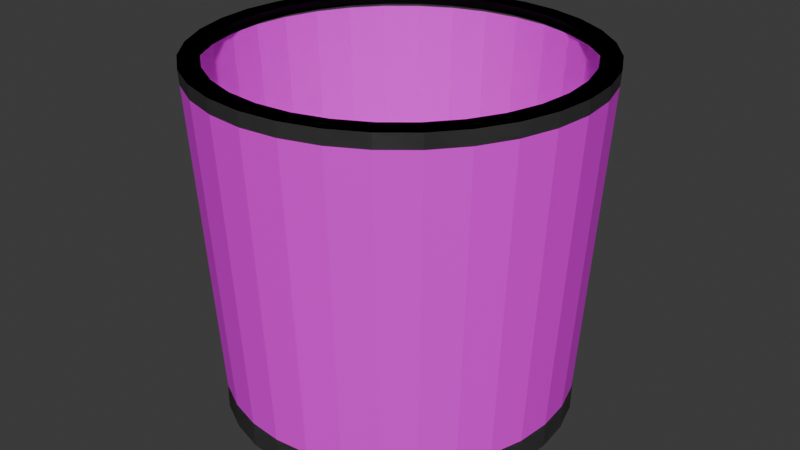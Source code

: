 # Source: paperbin.blend  (saved by Blender 5.0.118; exported with 4.5.12 LTS)
import bpy
from mathutils import Matrix  # noqa: F401  (used for matrix-valued properties, if any)

bpy.ops.wm.read_factory_settings(use_empty=True)
scene = bpy.context.scene
scene.name = 'Scene'

# ---- collections
col_collection = bpy.data.collections.new('Collection'); scene.collection.children.link(col_collection)

# ---- images (referenced by path relative to the original .blend; pixels are not part of the script)
import os
ASSET_DIR = os.environ.get("B2B_ASSET_DIR", "")  # directory of the original .blend (textures are referenced by path, not embedded)
HERE = os.path.dirname(os.path.abspath(__file__))  # packed textures are extracted next to this script under _unpacked/

def load_image(name, relpath, width, height, colorspace="sRGB"):
    """Load a texture the original file referenced (path relative to the .blend, or extracted next to this script)."""
    p = next((c for c in (os.path.join(HERE, relpath), os.path.join(ASSET_DIR, relpath)) if relpath and os.path.exists(c)), "")
    if p:
        img = bpy.data.images.load(p, check_existing=True)
        img.name = name
    else:  # same state as the original file: an image datablock whose file is absent (Cycles renders it pink)
        img = bpy.data.images.new(name, width, height)
        img.source = "FILE"
        img.filepath = "//" + (relpath or name)
    img.colorspace_settings.name = colorspace
    return img
img_cage_png_001 = load_image('cage.png.001', 'cage.png', 1024, 1024, 'sRGB')

# ---- materials (node trees are filled in below, after node groups)
mat_material_001 = bpy.data.materials.new('Material.001')
mat_material_002 = bpy.data.materials.new('Material.002')

# ---- material node trees
mat_material_001.use_nodes = True; mat_material_001.node_tree.nodes.clear()
_N = mat_material_001.node_tree.nodes; _L = mat_material_001.node_tree.links
n0 = _N.new('ShaderNodeBsdfPrincipled'); n0.name = 'Principled BSDF'; n0.location = (-200, 100)
n1 = _N.new('ShaderNodeOutputMaterial'); n1.name = 'Material Output'; n1.location = (200, 100)
n2 = _N.new('ShaderNodeRGB'); n2.name = 'Color'; n2.location = (-390, 75)
n2.outputs[0].default_value = (0.08353, 0.08353, 0.08353, 1.0)
_L.new(n0.outputs[0], n1.inputs[0])
_L.new(n2.outputs[0], n0.inputs[0])
n1.is_active_output = True
mat_material_002.use_nodes = True; mat_material_002.node_tree.nodes.clear()
_N = mat_material_002.node_tree.nodes; _L = mat_material_002.node_tree.links
n0 = _N.new('ShaderNodeBsdfPrincipled'); n0.name = 'Principled BSDF'; n0.location = (-200, 100)
n1 = _N.new('ShaderNodeOutputMaterial'); n1.name = 'Material Output'; n1.location = (200, 100)
n2 = _N.new('ShaderNodeTexImage'); n2.name = 'Image Texture'; n2.location = (-490, 75)
n2.image = img_cage_png_001
_L.new(n0.outputs[0], n1.inputs[0])
_L.new(n2.outputs[0], n0.inputs[0])
n1.is_active_output = True

# ---- world
world_world = bpy.data.worlds.new('World'); scene.world = world_world
world_world.use_nodes = True; world_world.node_tree.nodes.clear()
_N = world_world.node_tree.nodes; _L = world_world.node_tree.links
n0 = _N.new('ShaderNodeOutputWorld'); n0.name = 'World Output'; n0.location = (200, 100)
n1 = _N.new('ShaderNodeBackground'); n1.name = 'Background'; n1.location = (-200, 100)
n1.inputs[0].default_value = (0.05088, 0.05088, 0.05088, 1.0)
_L.new(n1.outputs[0], n0.inputs[0])
n0.is_active_output = True
world_world.color = (0.05088, 0.05088, 0.05088)
world_world.sun_shadow_jitter_overblur = 0.0

# ---- meshes
me_cylinder = bpy.data.meshes.new('Cylinder')
me_cylinder.from_pydata([(0.0, 1.0, 1.0), (0.1951, 0.9808, 1.0), (0.3827, 0.9239, 1.0), (0.5556, 0.8315, 1.0), (0.7071, 0.7071, 1.0), (0.8315, 0.5556, 1.0), (0.9239, 0.3827, 1.0), (0.9808, 0.1951, 1.0), (1.0, 0.0, 1.0), (0.9808, -0.1951, 1.0), (0.9239, -0.3827, 1.0), (0.8315, -0.5556, 1.0), (0.7071, -0.7071, 1.0), (0.5556, -0.8315, 1.0), (0.3827, -0.9239, 1.0), (0.1951, -0.9808, 1.0), (0.0, -1.0, 1.0), (-0.1951, -0.9808, 1.0), (-0.3827, -0.9239, 1.0), (-0.5556, -0.8315, 1.0), (-0.7071, -0.7071, 1.0), (-0.8315, -0.5556, 1.0), (-0.9239, -0.3827, 1.0), (-0.9808, -0.1951, 1.0), (-1.0, 0.0, 1.0), (-0.9808, 0.1951, 1.0), (-0.9239, 0.3827, 1.0), (-0.8315, 0.5556, 1.0), (-0.7071, 0.7071, 1.0), (-0.5556, 0.8315, 1.0), (-0.3827, 0.9239, 1.0), (-0.1951, 0.9808, 1.0), (0.0, 1.0, -0.8591), (0.1951, 0.9808, -0.8591), (0.3827, 0.9239, -0.8591), (0.5556, 0.8315, -0.8591), (0.7071, 0.7071, -0.8591), (0.8315, 0.5556, -0.8591), (0.9239, 0.3827, -0.8591), (0.9808, 0.1951, -0.8591), (1.0, 0.0, -0.8591), (0.9808, -0.1951, -0.8591), (0.9239, -0.3827, -0.8591), (0.8315, -0.5556, -0.8591), (0.7071, -0.7071, -0.8591), (0.5556, -0.8315, -0.8591), (0.3827, -0.9239, -0.8591), (0.1951, -0.9808, -0.8591), (0.0, -1.0, -0.8591), (-0.1951, -0.9808, -0.8591), (-0.3827, -0.9239, -0.8591), (-0.5556, -0.8315, -0.8591), (-0.7071, -0.7071, -0.8591), (-0.8315, -0.5556, -0.8591), (-0.9239, -0.3827, -0.8591), (-0.9808, -0.1951, -0.8591), (-1.0, 0.0, -0.8591), (-0.9808, 0.1951, -0.8591), (-0.9239, 0.3827, -0.8591), (-0.8315, 0.5556, -0.8591), (-0.7071, 0.7071, -0.8591), (-0.5556, 0.8315, -0.8591), (-0.3827, 0.9239, -0.8591), (-0.1951, 0.9808, -0.8591), (0.2175, 1.093, 1.0), (-1.388e-09, 1.115, 1.0), (0.0, 1.0, -0.8591), (0.4266, 1.03, 1.0), (0.6193, 0.9268, 1.0), (0.7882, 0.7882, 1.0), (0.9268, 0.6193, 1.0), (1.03, 0.4266, 1.0), (1.093, 0.2175, 1.0), (1.115, -1.709e-09, 1.0), (1.093, -0.2175, 1.0), (1.03, -0.4266, 1.0), (0.9268, -0.6193, 1.0), (0.7882, -0.7882, 1.0), (0.6193, -0.9268, 1.0), (0.4266, -1.03, 1.0), (0.2175, -1.093, 1.0), (-1.388e-09, -1.115, 1.0), (-0.2175, -1.093, 1.0), (-0.4266, -1.03, 1.0), (-0.6193, -0.9268, 1.0), (-0.7882, -0.7882, 1.0), (-0.9268, -0.6193, 1.0), (-1.03, -0.4266, 1.0), (-1.093, -0.2175, 1.0), (-1.115, -1.709e-09, 1.0), (-1.093, 0.2175, 1.0), (-1.03, 0.4266, 1.0), (-0.9268, 0.6193, 1.0), (-0.7882, 0.7882, 1.0), (-0.6193, 0.9268, 1.0), (-0.4266, 1.03, 1.0), (-0.2175, 1.093, 1.0), (0.1951, 0.9808, -0.8591), (0.3827, 0.9239, -0.8591), (0.5556, 0.8315, -0.8591), (0.7071, 0.7071, -0.8591), (0.8315, 0.5556, -0.8591), (0.9239, 0.3827, -0.8591), (0.9808, 0.1951, -0.8591), (1.0, 0.0, -0.8591), (0.9808, -0.1951, -0.8591), (0.9239, -0.3827, -0.8591), (0.8315, -0.5556, -0.8591), (0.7071, -0.7071, -0.8591), (0.5556, -0.8315, -0.8591), (0.3827, -0.9239, -0.8591), (0.1951, -0.9808, -0.8591), (0.0, -1.0, -0.8591), (-0.1951, -0.9808, -0.8591), (-0.3827, -0.9239, -0.8591), (-0.5556, -0.8315, -0.8591), (-0.7071, -0.7071, -0.8591), (-0.8315, -0.5556, -0.8591), (-0.9239, -0.3827, -0.8591), (-0.9808, -0.1951, -0.8591), (-1.0, 0.0, -0.8591), (-0.9808, 0.1951, -0.8591), (-0.9239, 0.3827, -0.8591), (-0.8315, 0.5556, -0.8591), (-0.7071, 0.7071, -0.8591), (-0.5556, 0.8315, -0.8591), (-0.3827, 0.9239, -0.8591), (-0.1951, 0.9808, -0.8591), (-1.327e-09, 1.11, 0.9186), (0.2165, 1.088, 0.9186), (0.4246, 1.025, 0.9186), (0.6165, 0.9226, 0.9186), (0.7846, 0.7846, 0.9186), (0.9226, 0.6165, 0.9186), (1.025, 0.4246, 0.9186), (1.088, 0.2165, 0.9186), (1.11, -1.634e-09, 0.9186), (1.088, -0.2165, 0.9186), (1.025, -0.4246, 0.9186), (0.9226, -0.6165, 0.9186), (0.7846, -0.7846, 0.9186), (0.6165, -0.9226, 0.9186), (0.4246, -1.025, 0.9186), (0.2165, -1.088, 0.9186), (-1.327e-09, -1.11, 0.9186), (-0.2165, -1.088, 0.9186), (-0.4246, -1.025, 0.9186), (-0.6165, -0.9226, 0.9186), (-0.7846, -0.7846, 0.9186), (-0.9226, -0.6165, 0.9186), (-1.025, -0.4246, 0.9186), (-1.088, -0.2165, 0.9186), (-1.11, -1.634e-09, 0.9186), (-1.088, 0.2165, 0.9186), (-1.025, 0.4246, 0.9186), (-0.9226, 0.6165, 0.9186), (-0.7846, 0.7846, 0.9186), (-0.6165, 0.9226, 0.9186), (-0.4246, 1.025, 0.9186), (-0.2165, 1.088, 0.9186), (0.1951, 0.9808, 1.0), (0.0, 1.0, 1.0), (0.8315, -0.5556, 1.0), (0.9268, -0.6193, 1.0), (0.1951, 0.9808, -0.8591), (0.3827, 0.9239, 1.0), (0.3827, 0.9239, -0.8591), (0.5556, 0.8315, 1.0), (0.5556, 0.8315, -0.8591), (0.7071, 0.7071, 1.0), (0.7071, 0.7071, -0.8591), (0.8315, 0.5556, 1.0), (0.8315, 0.5556, -0.8591), (0.9239, 0.3827, 1.0), (0.9239, 0.3827, -0.8591), (0.9808, 0.1951, 1.0), (0.9808, 0.1951, -0.8591), (1.0, 0.0, 1.0), (1.0, 0.0, -0.8591), (0.9808, -0.1951, 1.0), (0.9808, -0.1951, -0.8591), (0.9239, -0.3827, 1.0), (0.9239, -0.3827, -0.8591), (0.8315, -0.5556, -0.8591), (0.7071, -0.7071, 1.0), (0.7071, -0.7071, -0.8591), (0.5556, -0.8315, 1.0), (0.5556, -0.8315, -0.8591), (0.3827, -0.9239, 1.0), (0.3827, -0.9239, -0.8591), (0.1951, -0.9808, 1.0), (0.1951, -0.9808, -0.8591), (0.0, -1.0, 1.0), (0.0, -1.0, -0.8591), (-0.1951, -0.9808, 1.0), (-0.1951, -0.9808, -0.8591), (-0.3827, -0.9239, 1.0), (-0.3827, -0.9239, -0.8591), (-0.5556, -0.8315, 1.0), (-0.5556, -0.8315, -0.8591), (-0.7071, -0.7071, 1.0), (-0.7071, -0.7071, -0.8591), (-0.8315, -0.5556, 1.0), (-0.8315, -0.5556, -0.8591), (-0.9239, -0.3827, 1.0), (-0.9239, -0.3827, -0.8591), (-0.9808, -0.1951, 1.0), (-0.9808, -0.1951, -0.8591), (-1.0, 0.0, 1.0), (-1.0, 0.0, -0.8591), (-0.9808, 0.1951, 1.0), (-0.9808, 0.1951, -0.8591), (-0.9239, 0.3827, 1.0), (-0.9239, 0.3827, -0.8591), (-0.8315, 0.5556, 1.0), (-0.8315, 0.5556, -0.8591), (-0.7071, 0.7071, 1.0), (-0.7071, 0.7071, -0.8591), (-0.5556, 0.8315, 1.0), (-0.5556, 0.8315, -0.8591), (-0.3827, 0.9239, 1.0), (-0.3827, 0.9239, -0.8591), (-0.1951, 0.9808, 1.0), (-0.1951, 0.9808, -0.8591), (0.0, 1.0, -0.8591), (-0.9808, -0.1951, -0.8591), (0.4266, 1.03, 1.0), (-0.7882, 0.7882, 1.0), (-1.0, 0.0, -0.8591), (-0.6193, -0.9268, 1.0), (-0.9808, 0.1951, -0.8591), (1.03, -0.4266, 1.0), (-0.9239, 0.3827, -0.8591), (-0.9268, 0.6193, 1.0), (-0.8315, 0.5556, -0.8591), (-1.388e-09, 1.115, 1.0), (0.2175, 1.093, 1.0), (0.1951, 0.9808, -0.8591), (-0.4266, -1.03, 1.0), (-0.7071, 0.7071, -0.8591), (1.093, -0.2175, 1.0), (0.3827, 0.9239, -0.8591), (-0.5556, 0.8315, -0.8591), (0.5556, 0.8315, -0.8591), (-1.093, 0.2175, 1.0), (-1.03, 0.4266, 1.0), (-0.3827, 0.9239, -0.8591), (0.7071, 0.7071, -0.8591), (-1.388e-09, -1.115, 1.0), (-0.2175, -1.093, 1.0), (0.0, 1.0, -0.8591), (-0.1951, 0.9808, -0.8591), (1.093, 0.2175, 1.0), (1.115, -1.709e-09, 1.0), (0.9239, 0.3827, -0.8591), (0.8315, 0.5556, -0.8591), (-1.327e-09, 1.11, 0.9186), (0.6193, 0.9268, 1.0), (0.7882, 0.7882, 1.0), (0.9268, 0.6193, 1.0), (1.03, 0.4266, 1.0), (0.7882, -0.7882, 1.0), (0.6193, -0.9268, 1.0), (0.4266, -1.03, 1.0), (0.2175, -1.093, 1.0), (-0.7882, -0.7882, 1.0), (-0.9268, -0.6193, 1.0), (-1.03, -0.4266, 1.0), (-1.093, -0.2175, 1.0), (-1.115, -1.709e-09, 1.0), (-0.6193, 0.9268, 1.0), (-0.4266, 1.03, 1.0), (-0.2175, 1.093, 1.0), (0.2165, 1.088, 0.9186), (0.4246, 1.025, 0.9186), (0.6165, 0.9226, 0.9186), (0.7846, 0.7846, 0.9186), (0.9226, 0.6165, 0.9186), (1.025, 0.4246, 0.9186), (1.088, 0.2165, 0.9186), (0.9808, 0.1951, -0.8591), (1.11, -1.634e-09, 0.9186), (1.0, 0.0, -0.8591), (1.088, -0.2165, 0.9186), (0.9808, -0.1951, -0.8591), (1.025, -0.4246, 0.9186), (0.9239, -0.3827, -0.8591), (0.9226, -0.6165, 0.9186), (0.8315, -0.5556, -0.8591), (0.7846, -0.7846, 0.9186), (0.7071, -0.7071, -0.8591), (0.6165, -0.9226, 0.9186), (0.5556, -0.8315, -0.8591), (0.4246, -1.025, 0.9186), (0.3827, -0.9239, -0.8591), (0.2165, -1.088, 0.9186), (0.1951, -0.9808, -0.8591), (-1.327e-09, -1.11, 0.9186), (0.0, -1.0, -0.8591), (-0.2165, -1.088, 0.9186), (-0.1951, -0.9808, -0.8591), (-0.4246, -1.025, 0.9186), (-0.3827, -0.9239, -0.8591), (-0.6165, -0.9226, 0.9186), (-0.5556, -0.8315, -0.8591), (-0.7846, -0.7846, 0.9186), (-0.7071, -0.7071, -0.8591), (-0.9226, -0.6165, 0.9186), (-0.8315, -0.5556, -0.8591), (-1.025, -0.4246, 0.9186), (-0.9239, -0.3827, -0.8591), (-1.088, -0.2165, 0.9186), (-1.11, -1.634e-09, 0.9186), (-1.088, 0.2165, 0.9186), (-1.025, 0.4246, 0.9186), (-0.9226, 0.6165, 0.9186), (-0.7846, 0.7846, 0.9186), (-0.6165, 0.9226, 0.9186), (-0.4246, 1.025, 0.9186), (-0.2165, 1.088, 0.9186), (0.2165, 1.088, 0.9186), (0.1951, 0.9808, -0.8591), (0.4246, 1.025, 0.9186), (0.3827, 0.9239, -0.8591), (0.6165, 0.9226, 0.9186), (0.5556, 0.8315, -0.8591), (0.7846, 0.7846, 0.9186), (0.7071, 0.7071, -0.8591), (0.9226, 0.6165, 0.9186), (0.8315, 0.5556, -0.8591), (1.025, 0.4246, 0.9186), (0.9239, 0.3827, -0.8591), (1.088, 0.2165, 0.9186), (0.9808, 0.1951, -0.8591), (1.11, -1.634e-09, 0.9186), (1.0, 0.0, -0.8591), (1.088, -0.2165, 0.9186), (0.9808, -0.1951, -0.8591), (1.025, -0.4246, 0.9186), (0.9239, -0.3827, -0.8591), (0.9226, -0.6165, 0.9186), (0.8315, -0.5556, -0.8591), (0.7846, -0.7846, 0.9186), (0.7071, -0.7071, -0.8591), (0.6165, -0.9226, 0.9186), (0.5556, -0.8315, -0.8591), (0.4246, -1.025, 0.9186), (0.3827, -0.9239, -0.8591), (0.2165, -1.088, 0.9186), (0.1951, -0.9808, -0.8591), (-1.327e-09, -1.11, 0.9186), (0.0, -1.0, -0.8591), (-0.2165, -1.088, 0.9186), (-0.1951, -0.9808, -0.8591), (-0.4246, -1.025, 0.9186), (-0.3827, -0.9239, -0.8591), (-0.6165, -0.9226, 0.9186), (-0.5556, -0.8315, -0.8591), (-0.7846, -0.7846, 0.9186), (-0.7071, -0.7071, -0.8591), (-0.9226, -0.6165, 0.9186), (-0.8315, -0.5556, -0.8591), (-1.025, -0.4246, 0.9186), (-0.9239, -0.3827, -0.8591), (-1.088, -0.2165, 0.9186), (-0.9808, -0.1951, -0.8591), (-1.11, -1.634e-09, 0.9186), (-1.0, 0.0, -0.8591), (-1.088, 0.2165, 0.9186), (-0.9808, 0.1951, -0.8591), (-1.025, 0.4246, 0.9186), (-0.9239, 0.3827, -0.8591), (-0.9226, 0.6165, 0.9186), (-0.8315, 0.5556, -0.8591), (-0.7846, 0.7846, 0.9186), (-0.7071, 0.7071, -0.8591), (-0.6165, 0.9226, 0.9186), (-0.5556, 0.8315, -0.8591), (-0.4246, 1.025, 0.9186), (-0.3827, 0.9239, -0.8591), (-0.2165, 1.088, 0.9186), (-0.1951, 0.9808, -0.8591), (0.0, 1.0, -0.8591), (-1.327e-09, 1.11, 0.9186), (0.2039, 1.025, 0.9225), (0.1826, 0.9178, -0.8551), (0.4, 0.9658, 0.9225), (0.3581, 0.8645, -0.8551), (0.5808, 0.8692, 0.9225), (0.5199, 0.778, -0.8551), (0.7392, 0.7392, 0.9225), (0.6617, 0.6617, -0.8551), (0.8692, 0.5808, 0.9225), (0.778, 0.5199, -0.8551), (0.9658, 0.4, 0.9225), (0.8645, 0.3581, -0.8551), (1.025, 0.2039, 0.9225), (0.9178, 0.1826, -0.8551), (1.045, -1.634e-09, 0.9225), (0.9357, 0.0, -0.8551), (1.025, -0.2039, 0.9225), (0.9178, -0.1826, -0.8551), (0.9658, -0.4, 0.9225), (0.8645, -0.3581, -0.8551), (0.8692, -0.5808, 0.9225), (0.778, -0.5199, -0.8551), (0.7392, -0.7392, 0.9225), (0.6617, -0.6617, -0.8551), (0.5808, -0.8692, 0.9225), (0.5199, -0.778, -0.8551), (0.4, -0.9658, 0.9225), (0.3581, -0.8645, -0.8551), (0.2039, -1.025, 0.9225), (0.1826, -0.9178, -0.8551), (-1.327e-09, -1.045, 0.9225), (0.0, -0.9357, -0.8551), (-0.2039, -1.025, 0.9225), (-0.1826, -0.9178, -0.8551), (-0.4, -0.9658, 0.9225), (-0.3581, -0.8645, -0.8551), (-0.5808, -0.8692, 0.9225), (-0.5199, -0.778, -0.8551), (-0.7392, -0.7392, 0.9225), (-0.6617, -0.6617, -0.8551), (-0.8692, -0.5808, 0.9225), (-0.778, -0.5199, -0.8551), (-0.9658, -0.4, 0.9225), (-0.8645, -0.3581, -0.8551), (-1.025, -0.2039, 0.9225), (-0.9178, -0.1826, -0.8551), (-1.045, -1.634e-09, 0.9225), (-0.9357, 0.0, -0.8551), (-1.025, 0.2039, 0.9225), (-0.9178, 0.1826, -0.8551), (-0.9658, 0.4, 0.9225), (-0.8645, 0.3581, -0.8551), (-0.8692, 0.5808, 0.9225), (-0.778, 0.5199, -0.8551), (-0.7392, 0.7392, 0.9225), (-0.6617, 0.6617, -0.8551), (-0.5808, 0.8692, 0.9225), (-0.5199, 0.778, -0.8551), (-0.4, 0.9658, 0.9225), (-0.3581, 0.8645, -0.8551), (-0.2039, 1.025, 0.9225), (-0.1826, 0.9178, -0.8551), (0.0, 0.9357, -0.8551), (-1.327e-09, 1.045, 0.9225), (0.0, 1.0, -1.0), (0.1951, 0.9808, -1.0), (0.1951, 0.9808, -0.8591), (0.3827, 0.9239, -1.0), (0.3827, 0.9239, -0.8591), (0.5556, 0.8315, -1.0), (0.5556, 0.8315, -0.8591), (0.7071, 0.7071, -1.0), (0.7071, 0.7071, -0.8591), (0.8315, 0.5556, -1.0), (0.8315, 0.5556, -0.8591), (0.9239, 0.3827, -1.0), (0.9239, 0.3827, -0.8591), (0.9808, 0.1951, -1.0), (0.9808, 0.1951, -0.8591), (1.0, 0.0, -1.0), (1.0, 0.0, -0.8591), (0.9808, -0.1951, -1.0), (0.9808, -0.1951, -0.8591), (0.9239, -0.3827, -1.0), (0.9239, -0.3827, -0.8591), (0.8315, -0.5556, -1.0), (0.8315, -0.5556, -0.8591), (0.7071, -0.7071, -1.0), (0.7071, -0.7071, -0.8591), (0.5556, -0.8315, -1.0), (0.5556, -0.8315, -0.8591), (0.3827, -0.9239, -1.0), (0.3827, -0.9239, -0.8591), (0.1951, -0.9808, -1.0), (0.1951, -0.9808, -0.8591), (0.0, -1.0, -1.0), (0.0, -1.0, -0.8591), (-0.1951, -0.9808, -1.0), (-0.1951, -0.9808, -0.8591), (-0.3827, -0.9239, -1.0), (-0.3827, -0.9239, -0.8591), (-0.5556, -0.8315, -1.0), (-0.5556, -0.8315, -0.8591), (-0.7071, -0.7071, -1.0), (-0.7071, -0.7071, -0.8591), (-0.8315, -0.5556, -1.0), (-0.8315, -0.5556, -0.8591), (-0.9239, -0.3827, -1.0), (-0.9239, -0.3827, -0.8591), (-0.9808, -0.1951, -1.0), (-0.9808, -0.1951, -0.8591), (-1.0, 0.0, -1.0), (-1.0, 0.0, -0.8591), (-0.9808, 0.1951, -1.0), (-0.9808, 0.1951, -0.8591), (-0.9239, 0.3827, -1.0), (-0.9239, 0.3827, -0.8591), (-0.8315, 0.5556, -1.0), (-0.8315, 0.5556, -0.8591), (-0.7071, 0.7071, -1.0), (-0.7071, 0.7071, -0.8591), (-0.5556, 0.8315, -1.0), (-0.5556, 0.8315, -0.8591), (-0.3827, 0.9239, -1.0), (-0.3827, 0.9239, -0.8591), (-0.1951, 0.9808, -1.0), (-0.1951, 0.9808, -0.8591), (0.0, 1.0, -0.8591), (0.0, 1.0, -1.0), (0.1951, 0.9808, -1.0), (0.1951, 0.9808, -0.8591), (0.3827, 0.9239, -1.0), (0.3827, 0.9239, -0.8591), (0.5556, 0.8315, -1.0), (0.5556, 0.8315, -0.8591), (0.7071, 0.7071, -1.0), (0.7071, 0.7071, -0.8591), (0.8315, 0.5556, -1.0), (0.8315, 0.5556, -0.8591), (0.9239, 0.3827, -1.0), (0.9239, 0.3827, -0.8591), (0.9808, 0.1951, -1.0), (0.9808, 0.1951, -0.8591), (1.0, 0.0, -1.0), (1.0, 0.0, -0.8591), (0.9808, -0.1951, -1.0), (0.9808, -0.1951, -0.8591), (0.9239, -0.3827, -1.0), (0.9239, -0.3827, -0.8591), (0.8315, -0.5556, -1.0), (0.8315, -0.5556, -0.8591), (0.7071, -0.7071, -1.0), (0.7071, -0.7071, -0.8591), (0.5556, -0.8315, -1.0), (0.5556, -0.8315, -0.8591), (0.3827, -0.9239, -1.0), (0.3827, -0.9239, -0.8591), (0.1951, -0.9808, -1.0), (0.1951, -0.9808, -0.8591), (0.0, -1.0, -1.0), (0.0, -1.0, -0.8591), (-0.1951, -0.9808, -1.0), (-0.1951, -0.9808, -0.8591), (-0.3827, -0.9239, -1.0), (-0.3827, -0.9239, -0.8591), (-0.5556, -0.8315, -1.0), (-0.5556, -0.8315, -0.8591), (-0.7071, -0.7071, -1.0), (-0.7071, -0.7071, -0.8591), (-0.8315, -0.5556, -1.0), (-0.8315, -0.5556, -0.8591), (-0.9239, -0.3827, -1.0), (-0.9239, -0.3827, -0.8591), (-0.9808, -0.1951, -1.0), (-0.9808, -0.1951, -0.8591), (-1.0, 0.0, -1.0), (-1.0, 0.0, -0.8591), (-0.9808, 0.1951, -1.0), (-0.9808, 0.1951, -0.8591), (-0.9239, 0.3827, -1.0), (-0.9239, 0.3827, -0.8591), (-0.8315, 0.5556, -1.0), (-0.8315, 0.5556, -0.8591), (-0.7071, 0.7071, -1.0), (-0.7071, 0.7071, -0.8591), (-0.5556, 0.8315, -1.0), (-0.5556, 0.8315, -0.8591), (-0.3827, 0.9239, -1.0), (-0.3827, 0.9239, -0.8591), (-0.1951, 0.9808, -1.0), (-0.1951, 0.9808, -0.8591), (0.0, 1.0, -0.8591)], [], [(2, 67, 68, 3), (28, 93, 94, 29), (54, 118, 117, 53), (19, 84, 85, 20), (55, 119, 118, 54), (10, 75, 76, 11), (56, 120, 119, 55), (1, 64, 67, 2), (27, 92, 93, 28), (57, 121, 120, 56), (18, 83, 84, 19), (58, 122, 121, 57), (9, 74, 75, 10), (59, 123, 122, 58), (33, 97, 66, 32), (26, 91, 92, 27), (60, 124, 123, 59), (0, 65, 64, 1), (34, 98, 97, 33), (17, 82, 83, 18), (61, 125, 124, 60), (8, 73, 74, 9), (35, 99, 98, 34), (62, 126, 125, 61), (36, 100, 99, 35), (25, 90, 91, 26), (63, 127, 126, 62), (37, 101, 100, 36), (16, 81, 82, 17), (32, 66, 127, 63), (7, 72, 73, 8), (38, 102, 101, 37), (53, 57, 45), (41, 45, 61), (37, 41, 61), (53, 55, 57), (47, 49, 53), (45, 47, 53), (37, 39, 41), (63, 33, 37), (61, 63, 37), (60, 61, 57), (59, 60, 57), (57, 58, 59), (55, 56, 57), (53, 54, 55), (52, 53, 49), (51, 52, 49), (49, 50, 51), (47, 48, 49), (45, 46, 47), (44, 45, 41), (43, 44, 41), (41, 42, 43), (39, 40, 41), (37, 38, 39), (36, 37, 33), (35, 36, 33), (33, 34, 35), (63, 32, 33), (61, 62, 63), (57, 61, 45), (51, 50, 484, 486), (174, 176, 526, 524), (128, 129, 64, 65), (129, 130, 67, 64), (130, 131, 68, 67), (131, 132, 69, 68), (132, 133, 70, 69), (133, 134, 71, 70), (134, 135, 72, 71), (135, 136, 73, 72), (136, 137, 74, 73), (137, 138, 75, 74), (138, 139, 76, 75), (139, 140, 77, 76), (140, 141, 78, 77), (141, 142, 79, 78), (142, 143, 80, 79), (143, 144, 81, 80), (144, 145, 82, 81), (145, 146, 83, 82), (146, 147, 84, 83), (147, 148, 85, 84), (148, 149, 86, 85), (149, 150, 87, 86), (150, 151, 88, 87), (151, 152, 89, 88), (152, 153, 90, 89), (153, 154, 91, 90), (154, 155, 92, 91), (155, 156, 93, 92), (156, 157, 94, 93), (157, 158, 95, 94), (158, 159, 96, 95), (159, 128, 65, 96), (53, 117, 116, 52), (11, 76, 77, 12), (52, 116, 115, 51), (20, 85, 86, 21), (51, 115, 114, 50), (29, 94, 95, 30), (3, 68, 69, 4), (50, 114, 113, 49), (12, 77, 78, 13), (49, 113, 112, 48), (21, 86, 87, 22), (48, 112, 111, 47), (30, 95, 96, 31), (47, 111, 110, 46), (4, 69, 70, 5), (13, 78, 79, 14), (46, 110, 109, 45), (22, 87, 88, 23), (45, 109, 108, 44), (31, 96, 65, 0), (44, 108, 107, 43), (5, 70, 71, 6), (14, 79, 80, 15), (43, 107, 106, 42), (23, 88, 89, 24), (42, 106, 105, 41), (41, 105, 104, 40), (6, 71, 72, 7), (15, 80, 81, 16), (40, 104, 103, 39), (24, 89, 90, 25), (39, 103, 102, 38), (127, 66, 128, 159), (126, 127, 159, 158), (125, 126, 158, 157), (124, 125, 157, 156), (123, 124, 156, 155), (122, 123, 155, 154), (121, 122, 154, 153), (120, 121, 153, 152), (119, 120, 152, 151), (118, 119, 151, 150), (117, 118, 150, 149), (116, 117, 149, 148), (115, 116, 148, 147), (114, 115, 147, 146), (113, 114, 146, 145), (112, 113, 145, 144), (111, 112, 144, 143), (110, 111, 143, 142), (109, 110, 142, 141), (108, 109, 141, 140), (107, 108, 140, 139), (106, 107, 139, 138), (105, 106, 138, 137), (104, 105, 137, 136), (103, 104, 136, 135), (102, 103, 135, 134), (101, 102, 134, 133), (100, 101, 133, 132), (99, 100, 132, 131), (98, 99, 131, 130), (97, 98, 130, 129), (66, 97, 129, 128), (165, 167, 257, 226), (216, 218, 270, 227), (205, 203, 308, 310), (198, 200, 265, 229), (207, 205, 310, 225), (181, 162, 163, 231), (209, 207, 225, 228), (160, 165, 226, 236), (214, 216, 227, 233), (211, 209, 228, 230), (196, 198, 229, 238), (213, 211, 230, 232), (179, 181, 231, 240), (215, 213, 232, 234), (164, 224, 250, 237), (212, 214, 233, 245), (217, 215, 234, 239), (161, 160, 236, 235), (166, 164, 237, 241), (194, 196, 238, 249), (219, 217, 239, 242), (177, 179, 240, 253), (168, 166, 241, 243), (221, 219, 242, 246), (170, 168, 243, 247), (210, 212, 245, 244), (223, 221, 246, 251), (172, 170, 247, 255), (192, 194, 249, 248), (224, 223, 251, 250), (175, 177, 253, 252), (174, 172, 255, 254), (52, 51, 486, 488), (176, 178, 528, 526), (53, 52, 488, 490), (178, 180, 530, 528), (54, 53, 490, 492), (180, 182, 532, 530), (55, 54, 492, 494), (182, 183, 534, 532), (56, 55, 494, 496), (183, 185, 536, 534), (57, 56, 496, 498), (185, 187, 538, 536), (187, 189, 540, 538), (58, 57, 498, 500), (189, 191, 542, 540), (59, 58, 500, 502), (33, 32, 511, 450), (191, 193, 544, 542), (60, 59, 502, 504), (34, 33, 450, 452), (193, 195, 546, 544), (61, 60, 504, 506), (35, 34, 452, 454), (62, 61, 506, 508), (195, 197, 548, 546), (36, 35, 454, 456), (63, 62, 508, 510), (197, 199, 550, 548), (37, 36, 456, 458), (32, 63, 510, 511), (199, 201, 552, 550), (38, 37, 458, 460), (201, 203, 554, 552), (39, 38, 460, 462), (203, 205, 556, 554), (40, 39, 462, 464), (205, 207, 558, 556), (41, 40, 464, 466), (207, 209, 560, 558), (42, 41, 466, 468), (209, 211, 562, 560), (43, 42, 468, 470), (211, 213, 564, 562), (44, 43, 470, 472), (213, 215, 566, 564), (45, 44, 472, 474), (224, 164, 514, 575), (215, 217, 568, 566), (46, 45, 474, 476), (164, 166, 516, 514), (217, 219, 570, 568), (47, 46, 476, 478), (166, 168, 518, 516), (219, 221, 572, 570), (48, 47, 478, 480), (168, 170, 520, 518), (221, 223, 574, 572), (49, 48, 480, 482), (170, 172, 522, 520), (223, 224, 575, 574), (50, 49, 482, 484), (172, 174, 524, 522), (256, 235, 236, 273), (273, 236, 226, 274), (274, 226, 257, 275), (275, 257, 258, 276), (276, 258, 259, 277), (277, 259, 260, 278), (278, 260, 252, 279), (279, 252, 253, 281), (281, 253, 240, 283), (283, 240, 231, 285), (285, 231, 163, 287), (287, 163, 261, 289), (289, 261, 262, 291), (291, 262, 263, 293), (293, 263, 264, 295), (295, 264, 248, 297), (297, 248, 249, 299), (299, 249, 238, 301), (301, 238, 229, 303), (303, 229, 265, 305), (305, 265, 266, 307), (307, 266, 267, 309), (309, 267, 268, 311), (311, 268, 269, 312), (312, 269, 244, 313), (313, 244, 245, 314), (314, 245, 233, 315), (315, 233, 227, 316), (316, 227, 270, 317), (317, 270, 271, 318), (318, 271, 272, 319), (319, 272, 235, 256), (203, 201, 306, 308), (162, 184, 261, 163), (201, 199, 304, 306), (200, 202, 266, 265), (199, 197, 302, 304), (218, 220, 271, 270), (167, 169, 258, 257), (197, 195, 300, 302), (184, 186, 262, 261), (195, 193, 298, 300), (202, 204, 267, 266), (193, 191, 296, 298), (220, 222, 272, 271), (191, 189, 294, 296), (169, 171, 259, 258), (186, 188, 263, 262), (189, 187, 292, 294), (204, 206, 268, 267), (187, 185, 290, 292), (222, 161, 235, 272), (185, 183, 288, 290), (171, 173, 260, 259), (188, 190, 264, 263), (183, 182, 286, 288), (206, 208, 269, 268), (182, 180, 284, 286), (180, 178, 282, 284), (173, 175, 252, 260), (190, 192, 248, 264), (178, 176, 280, 282), (208, 210, 244, 269), (176, 174, 254, 280), (290, 288, 341, 343), (317, 318, 378, 376), (275, 276, 326, 324), (292, 290, 343, 345), (318, 319, 380, 378), (276, 277, 328, 326), (294, 292, 345, 347), (319, 256, 383, 380), (277, 278, 330, 328), (296, 294, 347, 349), (278, 279, 332, 330), (298, 296, 349, 351), (279, 281, 334, 332), (300, 298, 351, 353), (281, 283, 336, 334), (302, 300, 353, 355), (283, 285, 338, 336), (304, 302, 355, 357), (285, 287, 340, 338), (306, 304, 357, 359), (287, 289, 342, 340), (308, 306, 359, 361), (289, 291, 344, 342), (310, 308, 361, 363), (291, 293, 346, 344), (225, 310, 363, 365), (293, 295, 348, 346), (228, 225, 365, 367), (295, 297, 350, 348), (230, 228, 367, 369), (297, 299, 352, 350), (232, 230, 369, 371), (4, 5, 171, 169), (13, 14, 188, 186), (22, 23, 206, 204), (0, 1, 160, 161), (31, 0, 161, 222), (9, 10, 181, 179), (18, 19, 198, 196), (27, 28, 216, 214), (5, 6, 173, 171), (14, 15, 190, 188), (23, 24, 208, 206), (1, 2, 165, 160), (10, 11, 162, 181), (19, 20, 200, 198), (28, 29, 218, 216), (6, 7, 175, 173), (15, 16, 192, 190), (24, 25, 210, 208), (2, 3, 167, 165), (11, 12, 184, 162), (20, 21, 202, 200), (29, 30, 220, 218), (7, 8, 177, 175), (16, 17, 194, 192), (25, 26, 212, 210), (3, 4, 169, 167), (12, 13, 186, 184), (21, 22, 204, 202), (30, 31, 222, 220), (8, 9, 179, 177), (17, 18, 196, 194), (26, 27, 214, 212), (322, 324, 388, 386), (365, 363, 427, 429), (376, 378, 442, 440), (324, 326, 390, 388), (367, 365, 429, 431), (378, 380, 444, 442), (326, 328, 392, 390), (369, 367, 431, 433), (380, 383, 447, 444), (328, 330, 394, 392), (371, 369, 433, 435), (330, 332, 396, 394), (373, 371, 435, 437), (321, 382, 446, 385), (332, 334, 398, 396), (375, 373, 437, 439), (323, 321, 385, 387), (334, 336, 400, 398), (377, 375, 439, 441), (325, 323, 387, 389), (336, 338, 402, 400), (379, 377, 441, 443), (327, 325, 389, 391), (338, 340, 404, 402), (381, 379, 443, 445), (329, 327, 391, 393), (340, 342, 406, 404), (382, 381, 445, 446), (331, 329, 393, 395), (342, 344, 408, 406), (333, 331, 395, 397), (344, 346, 410, 408), (274, 275, 324, 322), (316, 317, 376, 374), (288, 286, 339, 341), (273, 274, 322, 320), (315, 316, 374, 372), (286, 284, 337, 339), (256, 273, 320, 383), (314, 315, 372, 370), (284, 282, 335, 337), (313, 314, 370, 368), (282, 280, 333, 335), (312, 313, 368, 366), (280, 254, 331, 333), (311, 312, 366, 364), (254, 255, 329, 331), (250, 251, 381, 382), (309, 311, 364, 362), (255, 247, 327, 329), (251, 246, 379, 381), (307, 309, 362, 360), (247, 243, 325, 327), (246, 242, 377, 379), (305, 307, 360, 358), (243, 241, 323, 325), (242, 239, 375, 377), (303, 305, 358, 356), (241, 237, 321, 323), (239, 234, 373, 375), (301, 303, 356, 354), (237, 250, 382, 321), (234, 232, 371, 373), (299, 301, 354, 352), (445, 444, 447, 446), (443, 442, 444, 445), (441, 440, 442, 443), (439, 438, 440, 441), (437, 436, 438, 439), (435, 434, 436, 437), (433, 432, 434, 435), (431, 430, 432, 433), (429, 428, 430, 431), (427, 426, 428, 429), (425, 424, 426, 427), (423, 422, 424, 425), (421, 420, 422, 423), (419, 418, 420, 421), (417, 416, 418, 419), (415, 414, 416, 417), (413, 412, 414, 415), (411, 410, 412, 413), (409, 408, 410, 411), (407, 406, 408, 409), (405, 404, 406, 407), (403, 402, 404, 405), (401, 400, 402, 403), (399, 398, 400, 401), (397, 396, 398, 399), (395, 394, 396, 397), (393, 392, 394, 395), (391, 390, 392, 393), (389, 388, 390, 391), (387, 386, 388, 389), (385, 384, 386, 387), (446, 447, 384, 385), (374, 376, 440, 438), (363, 361, 425, 427), (320, 322, 386, 384), (372, 374, 438, 436), (361, 359, 423, 425), (383, 320, 384, 447), (370, 372, 436, 434), (359, 357, 421, 423), (368, 370, 434, 432), (357, 355, 419, 421), (366, 368, 432, 430), (355, 353, 417, 419), (364, 366, 430, 428), (353, 351, 415, 417), (362, 364, 428, 426), (351, 349, 413, 415), (360, 362, 426, 424), (349, 347, 411, 413), (358, 360, 424, 422), (347, 345, 409, 411), (356, 358, 422, 420), (345, 343, 407, 409), (354, 356, 420, 418), (343, 341, 405, 407), (352, 354, 418, 416), (341, 339, 403, 405), (350, 352, 416, 414), (339, 337, 401, 403), (348, 350, 414, 412), (337, 335, 399, 401), (346, 348, 412, 410), (335, 333, 397, 399), (477, 509, 493), (509, 448, 511, 510), (507, 509, 510, 508), (505, 507, 508, 506), (503, 505, 506, 504), (501, 503, 504, 502), (499, 501, 502, 500), (497, 499, 500, 498), (495, 497, 498, 496), (493, 495, 496, 494), (491, 493, 494, 492), (489, 491, 492, 490), (487, 489, 490, 488), (485, 487, 488, 486), (483, 485, 486, 484), (481, 483, 484, 482), (479, 481, 482, 480), (477, 479, 480, 478), (475, 477, 478, 476), (473, 475, 476, 474), (471, 473, 474, 472), (469, 471, 472, 470), (467, 469, 470, 468), (465, 467, 468, 466), (463, 465, 466, 464), (461, 463, 464, 462), (459, 461, 462, 460), (457, 459, 460, 458), (455, 457, 458, 456), (453, 455, 456, 454), (451, 453, 454, 452), (449, 451, 452, 450), (448, 449, 450, 511), (509, 449, 448), (449, 453, 451), (453, 457, 455), (457, 461, 459), (461, 465, 463), (465, 469, 467), (469, 473, 471), (473, 477, 475), (477, 481, 479), (481, 485, 483), (485, 489, 487), (489, 493, 491), (493, 497, 495), (497, 501, 499), (501, 505, 503), (505, 509, 507), (509, 461, 449), (449, 461, 453), (453, 461, 457), (461, 477, 465), (465, 477, 469), (469, 477, 473), (477, 493, 481), (481, 493, 485), (485, 493, 489), (493, 509, 497), (497, 509, 501), (501, 509, 505), (509, 477, 461), (541, 557, 573), (573, 574, 575, 512), (571, 572, 574, 573), (569, 570, 572, 571), (567, 568, 570, 569), (565, 566, 568, 567), (563, 564, 566, 565), (561, 562, 564, 563), (559, 560, 562, 561), (557, 558, 560, 559), (555, 556, 558, 557), (553, 554, 556, 555), (551, 552, 554, 553), (549, 550, 552, 551), (547, 548, 550, 549), (545, 546, 548, 547), (543, 544, 546, 545), (541, 542, 544, 543), (539, 540, 542, 541), (537, 538, 540, 539), (535, 536, 538, 537), (533, 534, 536, 535), (531, 532, 534, 533), (529, 530, 532, 531), (527, 528, 530, 529), (525, 526, 528, 527), (523, 524, 526, 525), (521, 522, 524, 523), (519, 520, 522, 521), (517, 518, 520, 519), (515, 516, 518, 517), (513, 514, 516, 515), (512, 575, 514, 513), (573, 512, 513), (513, 515, 517), (517, 519, 521), (521, 523, 525), (525, 527, 529), (529, 531, 533), (533, 535, 537), (537, 539, 541), (541, 543, 545), (545, 547, 549), (549, 551, 553), (553, 555, 557), (557, 559, 561), (561, 563, 565), (565, 567, 569), (569, 571, 573), (573, 513, 525), (513, 517, 525), (517, 521, 525), (525, 529, 541), (529, 533, 541), (533, 537, 541), (541, 545, 557), (545, 549, 557), (549, 553, 557), (557, 561, 573), (561, 565, 573), (565, 569, 573), (573, 525, 541)])
me_cylinder.polygons.foreach_set('material_index', [0, 0, 0, 0, 0, 0, 0, 0, 0, 0, 0, 0, 0, 0, 0, 0, 0, 0, 0, 0, 0, 0, 0, 0, 0, 0, 0, 0, 0, 0, 0, 0, 0, 0, 0, 0, 0, 0, 0, 0, 0, 0, 0, 0, 0, 0, 0, 0, 0, 0, 0, 0, 0, 0, 0, 0, 0, 0, 0, 0, 0, 0, 0, 0, 0, 0, 0, 0, 0, 0, 0, 0, 0, 0, 0, 0, 0, 0, 0, 0, 0, 0, 0, 0, 0, 0, 0, 0, 0, 0, 0, 0, 0, 0, 0, 0, 0, 0, 0, 0, 0, 0, 0, 0, 0, 0, 0, 0, 0, 0, 0, 0, 0, 0, 0, 0, 0, 0, 0, 0, 0, 0, 0, 0, 0, 0, 0, 0, 1, 1, 1, 1, 1, 1, 1, 1, 1, 1, 1, 1, 1, 1, 1, 1, 1, 1, 1, 1, 1, 1, 1, 1, 1, 1, 1, 1, 1, 1, 1, 1, 0, 0, 0, 0, 0, 0, 0, 0, 0, 0, 0, 0, 0, 0, 0, 0, 0, 0, 0, 0, 0, 0, 0, 0, 0, 0, 0, 0, 0, 0, 0, 0, 0, 0, 0, 0, 0, 0, 0, 0, 0, 0, 0, 0, 0, 0, 0, 0, 0, 0, 0, 0, 0, 0, 0, 0, 0, 0, 0, 0, 0, 0, 0, 0, 0, 0, 0, 0, 0, 0, 0, 0, 0, 0, 0, 0, 0, 0, 0, 0, 0, 0, 0, 0, 0, 0, 0, 0, 0, 0, 0, 0, 0, 0, 0, 0, 0, 0, 0, 0, 0, 0, 0, 0, 0, 0, 0, 0, 0, 0, 0, 0, 0, 0, 0, 0, 0, 0, 0, 0, 0, 0, 0, 0, 0, 0, 0, 0, 0, 0, 0, 0, 0, 0, 0, 0, 0, 0, 0, 0, 0, 0, 0, 0, 0, 0, 0, 0, 0, 0, 0, 0, 0, 0, 0, 0, 0, 0, 0, 0, 0, 0, 0, 0, 0, 0, 0, 0, 0, 0, 0, 0, 0, 0, 0, 0, 0, 0, 0, 0, 0, 0, 0, 0, 0, 0, 0, 0, 0, 0, 0, 0, 0, 0, 0, 0, 0, 0, 0, 0, 0, 0, 0, 0, 0, 0, 0, 0, 0, 0, 0, 0, 0, 0, 0, 0, 0, 0, 0, 0, 0, 0, 0, 0, 0, 0, 0, 0, 0, 0, 0, 0, 0, 0, 0, 0, 0, 0, 0, 0, 0, 0, 0, 0, 0, 0, 0, 0, 0, 0, 0, 0, 0, 0, 0, 0, 0, 0, 0, 0, 0, 0, 0, 0, 0, 0, 0, 0, 0, 0, 0, 0, 0, 0, 0, 0, 0, 0, 0, 0, 0, 0, 0, 0, 0, 0, 1, 1, 1, 1, 1, 1, 1, 1, 1, 1, 1, 1, 1, 1, 1, 1, 1, 1, 1, 1, 1, 1, 1, 1, 1, 1, 1, 1, 1, 1, 1, 1, 0, 0, 0, 0, 0, 0, 0, 0, 0, 0, 0, 0, 0, 0, 0, 0, 0, 0, 0, 0, 0, 0, 0, 0, 0, 0, 0, 0, 0, 0, 0, 0, 0, 0, 0, 0, 0, 0, 0, 0, 0, 0, 0, 0, 0, 0, 0, 0, 0, 0, 0, 0, 0, 0, 0, 0, 0, 0, 0, 0, 0, 0, 0, 0, 0, 0, 0, 0, 0, 0, 0, 0, 0, 0, 0, 0, 0, 0, 0, 0, 0, 0, 0, 0, 0, 0, 0, 0, 0, 0, 0, 0, 0, 0, 0, 0, 0, 0, 0, 0, 0, 0, 0, 0, 0, 0, 0, 0, 0, 0, 0, 0, 0, 0, 0, 0, 0, 0, 0, 0, 0, 0, 0, 0, 0, 0, 0, 0, 0, 0, 0, 0, 0, 0, 0, 0, 0, 0, 0, 0, 0, 0, 0, 0, 0, 0, 0, 0, 0, 0, 0, 0, 0, 0, 0, 0])
_uv = me_cylinder.uv_layers.new(name='UVMap')
_uv.uv.foreach_set('vector', [0.0, 0.0, 0.0, 0.0, 0.0, 0.0, 0.0, 0.0, 0.0, 0.0, 0.0, 0.0, 0.0, 0.0, 0.0, 0.0, 0.3125, 0.5352, 0.3125, 0.5352, 0.3438, 0.5352, 0.3438, 0.5352, 0.0, 0.0, 0.0, 0.0, 0.0, 0.0, 0.0, 0.0, 0.2812, 0.5352, 0.2812, 0.5352, 0.3125, 0.5352, 0.3125, 0.5352, 0.0, 0.0, 0.0, 0.0, 0.0, 0.0, 0.0, 0.0, 0.25, 0.5352, 0.25, 0.5352, 0.2812, 0.5352, 0.2812, 0.5352, 0.0, 0.0, 0.0, 0.0, 0.0, 0.0, 0.0, 0.0, 0.0, 0.0, 0.0, 0.0, 0.0, 0.0, 0.0, 0.0, 0.2188, 0.5352, 0.2188, 0.5352, 0.25, 0.5352, 0.25, 0.5352, 0.0, 0.0, 0.0, 0.0, 0.0, 0.0, 0.0, 0.0, 0.1875, 0.5352, 0.1875, 0.5352, 0.2188, 0.5352, 0.2188, 0.5352, 0.0, 0.0, 0.0, 0.0, 0.0, 0.0, 0.0, 0.0, 0.1562, 0.5352, 0.1562, 0.5352, 0.1875, 0.5352, 0.1875, 0.5352, 0.9688, 0.5352, 0.9688, 0.5352, 1.0, 0.5352, 1.0, 0.5352, 0.0, 0.0, 0.0, 0.0, 0.0, 0.0, 0.0, 0.0, 0.125, 0.5352, 0.125, 0.5352, 0.1562, 0.5352, 0.1562, 0.5352, 0.0, 0.0, 0.0, 0.0, 0.0, 0.0, 0.0, 0.0, 0.9375, 0.5352, 0.9375, 0.5352, 0.9688, 0.5352, 0.9688, 0.5352, 0.0, 0.0, 0.0, 0.0, 0.0, 0.0, 0.0, 0.0, 0.09375, 0.5352, 0.09375, 0.5352, 0.125, 0.5352, 0.125, 0.5352, 0.0, 0.0, 0.0, 0.0, 0.0, 0.0, 0.0, 0.0, 0.9062, 0.5352, 0.9062, 0.5352, 0.9375, 0.5352, 0.9375, 0.5352, 0.0625, 0.5352, 0.0625, 0.5352, 0.09375, 0.5352, 0.09375, 0.5352, 0.875, 0.5352, 0.875, 0.5352, 0.9062, 0.5352, 0.9062, 0.5352, 0.0, 0.0, 0.0, 0.0, 0.0, 0.0, 0.0, 0.0, 0.03125, 0.5352, 0.03125, 0.5352, 0.0625, 0.5352, 0.0625, 0.5352, 0.8438, 0.5352, 0.8438, 0.5352, 0.875, 0.5352, 0.875, 0.5352, 0.0, 0.0, 0.0, 0.0, 0.0, 0.0, 0.0, 0.0, 0.0, 0.5352, 0.0, 0.5352, 0.03125, 0.5352, 0.03125, 0.5352, 0.0, 0.0, 0.0, 0.0, 0.0, 0.0, 0.0, 0.0, 0.8125, 0.5352, 0.8125, 0.5352, 0.8438, 0.5352, 0.8438, 0.5352, 0.0, 0.0, 0.0, 0.0, 0.0, 0.0, 0.0, 0.0, 0.0, 0.0, 0.0, 0.0, 0.0, 0.0, 0.0, 0.0, 0.0, 0.0, 0.0, 0.0, 0.0, 0.0, 0.0, 0.0, 0.0, 0.0, 0.0, 0.0, 0.0, 0.0, 0.0, 0.0, 0.0, 0.0, 0.0, 0.0, 0.0, 0.0, 0.0, 0.0, 0.0, 0.0, 0.0, 0.0, 0.0, 0.0, 0.0, 0.0, 0.0, 0.0, 0.0, 0.0, 0.0, 0.0, 0.0, 0.0, 0.0, 0.0, 0.0, 0.0, 0.0, 0.0, 0.0, 0.0, 0.0, 0.0, 0.0, 0.0, 0.0, 0.0, 0.0, 0.0, 0.0, 0.0, 0.0, 0.0, 0.0, 0.0, 0.0, 0.0, 0.0, 0.0, 0.0, 0.0, 0.0, 0.0, 0.0, 0.0, 0.0, 0.0, 0.0, 0.0, 0.0, 0.0, 0.0, 0.0, 0.0, 0.0, 0.0, 0.0, 0.0, 0.0, 0.0, 0.0, 0.0, 0.0, 0.0, 0.0, 0.0, 0.0, 0.0, 0.0, 0.0, 0.0, 0.0, 0.0, 0.0, 0.0, 0.0, 0.0, 0.0, 0.0, 0.0, 0.0, 0.0, 0.0, 0.0, 0.0, 0.0, 0.0, 0.0, 0.0, 0.0, 0.0, 0.0, 0.0, 0.0, 0.0, 0.0, 0.0, 0.0, 0.0, 0.0, 0.0, 0.0, 0.0, 0.0, 0.0, 0.0, 0.0, 0.0, 0.0, 0.0, 0.0, 0.0, 0.0, 0.0, 0.0, 0.0, 0.0, 0.0, 0.0, 0.0, 0.0, 0.0, 0.0, 0.0, 0.0, 0.0, 0.0, 0.0, 0.0, 0.0, 0.0, 0.0, 0.0, 0.0, 0.0, 0.0, 0.0, 0.4062, 0.5352, 0.4375, 0.5352, 0.4375, 0.5352, 0.4062, 0.5352, 0.8125, 0.5352, 0.7812, 0.5352, 0.7812, 0.5352, 0.8125, 0.5352, 1.0, 0.9796, 0.9688, 0.9796, 0.9688, 1.0, 1.0, 1.0, 0.9688, 0.9796, 0.9375, 0.9796, 0.9375, 1.0, 0.9688, 1.0, 0.9375, 0.9796, 0.9062, 0.9796, 0.9062, 1.0, 0.9375, 1.0, 0.9062, 0.9796, 0.875, 0.9796, 0.875, 1.0, 0.9062, 1.0, 0.875, 0.9796, 0.8438, 0.9796, 0.8438, 1.0, 0.875, 1.0, 0.8438, 0.9796, 0.8125, 0.9796, 0.8125, 1.0, 0.8438, 1.0, 0.8125, 0.9796, 0.7812, 0.9796, 0.7812, 1.0, 0.8125, 1.0, 0.7812, 0.9796, 0.75, 0.9796, 0.75, 1.0, 0.7812, 1.0, 0.75, 0.9796, 0.7188, 0.9796, 0.7188, 1.0, 0.75, 1.0, 0.7188, 0.9796, 0.6875, 0.9796, 0.6875, 1.0, 0.7188, 1.0, 0.6875, 0.9796, 0.6562, 0.9796, 0.6562, 1.0, 0.6875, 1.0, 0.6562, 0.9796, 0.625, 0.9796, 0.625, 1.0, 0.6562, 1.0, 0.625, 0.9796, 0.5938, 0.9796, 0.5938, 1.0, 0.625, 1.0, 0.5938, 0.9796, 0.5625, 0.9796, 0.5625, 1.0, 0.5938, 1.0, 0.5625, 0.9796, 0.5312, 0.9796, 0.5312, 1.0, 0.5625, 1.0, 0.5312, 0.9796, 0.5, 0.9796, 0.5, 1.0, 0.5312, 1.0, 0.5, 0.9796, 0.4688, 0.9796, 0.4688, 1.0, 0.5, 1.0, 0.4688, 0.9796, 0.4375, 0.9796, 0.4375, 1.0, 0.4688, 1.0, 0.4375, 0.9796, 0.4062, 0.9796, 0.4062, 1.0, 0.4375, 1.0, 0.4062, 0.9796, 0.375, 0.9796, 0.375, 1.0, 0.4062, 1.0, 0.375, 0.9796, 0.3438, 0.9796, 0.3438, 1.0, 0.375, 1.0, 0.3438, 0.9796, 0.3125, 0.9796, 0.3125, 1.0, 0.3438, 1.0, 0.3125, 0.9796, 0.2812, 0.9796, 0.2812, 1.0, 0.3125, 1.0, 0.2812, 0.9796, 0.25, 0.9796, 0.25, 1.0, 0.2812, 1.0, 0.25, 0.9796, 0.2188, 0.9796, 0.2188, 1.0, 0.25, 1.0, 0.2188, 0.9796, 0.1875, 0.9796, 0.1875, 1.0, 0.2188, 1.0, 0.1875, 0.9796, 0.1562, 0.9796, 0.1562, 1.0, 0.1875, 1.0, 0.1562, 0.9796, 0.125, 0.9796, 0.125, 1.0, 0.1562, 1.0, 0.125, 0.9796, 0.09375, 0.9796, 0.09375, 1.0, 0.125, 1.0, 0.09375, 0.9796, 0.0625, 0.9796, 0.0625, 1.0, 0.09375, 1.0, 0.0625, 0.9796, 0.03125, 0.9796, 0.03125, 1.0, 0.0625, 1.0, 0.03125, 0.9796, 0.0, 0.9796, 0.0, 1.0, 0.03125, 1.0, 0.3438, 0.5352, 0.3438, 0.5352, 0.375, 0.5352, 0.375, 0.5352, 0.0, 0.0, 0.0, 0.0, 0.0, 0.0, 0.0, 0.0, 0.375, 0.5352, 0.375, 0.5352, 0.4062, 0.5352, 0.4062, 0.5352, 0.0, 0.0, 0.0, 0.0, 0.0, 0.0, 0.0, 0.0, 0.4062, 0.5352, 0.4062, 0.5352, 0.4375, 0.5352, 0.4375, 0.5352, 0.0, 0.0, 0.0, 0.0, 0.0, 0.0, 0.0, 0.0, 0.0, 0.0, 0.0, 0.0, 0.0, 0.0, 0.0, 0.0, 0.4375, 0.5352, 0.4375, 0.5352, 0.4688, 0.5352, 0.4688, 0.5352, 0.0, 0.0, 0.0, 0.0, 0.0, 0.0, 0.0, 0.0, 0.4688, 0.5352, 0.4688, 0.5352, 0.5, 0.5352, 0.5, 0.5352, 0.0, 0.0, 0.0, 0.0, 0.0, 0.0, 0.0, 0.0, 0.5, 0.5352, 0.5, 0.5352, 0.5312, 0.5352, 0.5312, 0.5352, 0.0, 0.0, 0.0, 0.0, 0.0, 0.0, 0.0, 0.0, 0.5312, 0.5352, 0.5312, 0.5352, 0.5625, 0.5352, 0.5625, 0.5352, 0.0, 0.0, 0.0, 0.0, 0.0, 0.0, 0.0, 0.0, 0.0, 0.0, 0.0, 0.0, 0.0, 0.0, 0.0, 0.0, 0.5625, 0.5352, 0.5625, 0.5352, 0.5938, 0.5352, 0.5938, 0.5352, 0.0, 0.0, 0.0, 0.0, 0.0, 0.0, 0.0, 0.0, 0.5938, 0.5352, 0.5938, 0.5352, 0.625, 0.5352, 0.625, 0.5352, 0.0, 0.0, 0.0, 0.0, 0.0, 0.0, 0.0, 0.0, 0.625, 0.5352, 0.625, 0.5352, 0.6562, 0.5352, 0.6562, 0.5352, 0.0, 0.0, 0.0, 0.0, 0.0, 0.0, 0.0, 0.0, 0.0, 0.0, 0.0, 0.0, 0.0, 0.0, 0.0, 0.0, 0.6562, 0.5352, 0.6562, 0.5352, 0.6875, 0.5352, 0.6875, 0.5352, 0.0, 0.0, 0.0, 0.0, 0.0, 0.0, 0.0, 0.0, 0.6875, 0.5352, 0.6875, 0.5352, 0.7188, 0.5352, 0.7188, 0.5352, 0.7188, 0.5352, 0.7188, 0.5352, 0.75, 0.5352, 0.75, 0.5352, 0.0, 0.0, 0.0, 0.0, 0.0, 0.0, 0.0, 0.0, 0.0, 0.0, 0.0, 0.0, 0.0, 0.0, 0.0, 0.0, 0.75, 0.5352, 0.75, 0.5352, 0.7812, 0.5352, 0.7812, 0.5352, 0.0, 0.0, 0.0, 0.0, 0.0, 0.0, 0.0, 0.0, 0.7812, 0.5352, 0.7812, 0.5352, 0.8125, 0.5352, 0.8125, 0.5352, 0.03125, 0.5352, 0.0, 0.5352, 0.0, 0.9796, 0.03125, 0.9796, 0.0625, 0.5352, 0.03125, 0.5352, 0.03125, 0.9796, 0.0625, 0.9796, 0.09375, 0.5352, 0.0625, 0.5352, 0.0625, 0.9796, 0.09375, 0.9796, 0.125, 0.5352, 0.09375, 0.5352, 0.09375, 0.9796, 0.125, 0.9796, 0.1562, 0.5352, 0.125, 0.5352, 0.125, 0.9796, 0.1562, 0.9796, 0.1875, 0.5352, 0.1562, 0.5352, 0.1562, 0.9796, 0.1875, 0.9796, 0.2188, 0.5352, 0.1875, 0.5352, 0.1875, 0.9796, 0.2188, 0.9796, 0.25, 0.5352, 0.2188, 0.5352, 0.2188, 0.9796, 0.25, 0.9796, 0.2812, 0.5352, 0.25, 0.5352, 0.25, 0.9796, 0.2812, 0.9796, 0.3125, 0.5352, 0.2812, 0.5352, 0.2812, 0.9796, 0.3125, 0.9796, 0.3438, 0.5352, 0.3125, 0.5352, 0.3125, 0.9796, 0.3438, 0.9796, 0.375, 0.5352, 0.3438, 0.5352, 0.3438, 0.9796, 0.375, 0.9796, 0.4062, 0.5352, 0.375, 0.5352, 0.375, 0.9796, 0.4062, 0.9796, 0.4375, 0.5352, 0.4062, 0.5352, 0.4062, 0.9796, 0.4375, 0.9796, 0.4688, 0.5352, 0.4375, 0.5352, 0.4375, 0.9796, 0.4688, 0.9796, 0.5, 0.5352, 0.4688, 0.5352, 0.4688, 0.9796, 0.5, 0.9796, 0.5312, 0.5352, 0.5, 0.5352, 0.5, 0.9796, 0.5312, 0.9796, 0.5625, 0.5352, 0.5312, 0.5352, 0.5312, 0.9796, 0.5625, 0.9796, 0.5938, 0.5352, 0.5625, 0.5352, 0.5625, 0.9796, 0.5938, 0.9796, 0.625, 0.5352, 0.5938, 0.5352, 0.5938, 0.9796, 0.625, 0.9796, 0.6562, 0.5352, 0.625, 0.5352, 0.625, 0.9796, 0.6562, 0.9796, 0.6875, 0.5352, 0.6562, 0.5352, 0.6562, 0.9796, 0.6875, 0.9796, 0.7188, 0.5352, 0.6875, 0.5352, 0.6875, 0.9796, 0.7188, 0.9796, 0.75, 0.5352, 0.7188, 0.5352, 0.7188, 0.9796, 0.75, 0.9796, 0.7812, 0.5352, 0.75, 0.5352, 0.75, 0.9796, 0.7812, 0.9796, 0.8125, 0.5352, 0.7812, 0.5352, 0.7812, 0.9796, 0.8125, 0.9796, 0.8438, 0.5352, 0.8125, 0.5352, 0.8125, 0.9796, 0.8438, 0.9796, 0.875, 0.5352, 0.8438, 0.5352, 0.8438, 0.9796, 0.875, 0.9796, 0.9062, 0.5352, 0.875, 0.5352, 0.875, 0.9796, 0.9062, 0.9796, 0.9375, 0.5352, 0.9062, 0.5352, 0.9062, 0.9796, 0.9375, 0.9796, 0.9688, 0.5352, 0.9375, 0.5352, 0.9375, 0.9796, 0.9688, 0.9796, 1.0, 0.5352, 0.9688, 0.5352, 0.9688, 0.9796, 1.0, 0.9796, 0.0, 0.0, 0.0, 0.0, 0.0, 0.0, 0.0, 0.0, 0.0, 0.0, 0.0, 0.0, 0.0, 0.0, 0.0, 0.0, 0.3125, 0.5352, 0.3438, 0.5352, 0.3438, 0.5352, 0.3125, 0.5352, 0.0, 0.0, 0.0, 0.0, 0.0, 0.0, 0.0, 0.0, 0.2812, 0.5352, 0.3125, 0.5352, 0.3125, 0.5352, 0.2812, 0.5352, 0.0, 0.0, 0.0, 0.0, 0.0, 0.0, 0.0, 0.0, 0.25, 0.5352, 0.2812, 0.5352, 0.2812, 0.5352, 0.25, 0.5352, 0.0, 0.0, 0.0, 0.0, 0.0, 0.0, 0.0, 0.0, 0.0, 0.0, 0.0, 0.0, 0.0, 0.0, 0.0, 0.0, 0.2188, 0.5352, 0.25, 0.5352, 0.25, 0.5352, 0.2188, 0.5352, 0.0, 0.0, 0.0, 0.0, 0.0, 0.0, 0.0, 0.0, 0.1875, 0.5352, 0.2188, 0.5352, 0.2188, 0.5352, 0.1875, 0.5352, 0.0, 0.0, 0.0, 0.0, 0.0, 0.0, 0.0, 0.0, 0.1562, 0.5352, 0.1875, 0.5352, 0.1875, 0.5352, 0.1562, 0.5352, 0.9688, 0.5352, 1.0, 0.5352, 1.0, 0.5352, 0.9688, 0.5352, 0.0, 0.0, 0.0, 0.0, 0.0, 0.0, 0.0, 0.0, 0.125, 0.5352, 0.1562, 0.5352, 0.1562, 0.5352, 0.125, 0.5352, 0.0, 0.0, 0.0, 0.0, 0.0, 0.0, 0.0, 0.0, 0.9375, 0.5352, 0.9688, 0.5352, 0.9688, 0.5352, 0.9375, 0.5352, 0.0, 0.0, 0.0, 0.0, 0.0, 0.0, 0.0, 0.0, 0.09375, 0.5352, 0.125, 0.5352, 0.125, 0.5352, 0.09375, 0.5352, 0.0, 0.0, 0.0, 0.0, 0.0, 0.0, 0.0, 0.0, 0.9062, 0.5352, 0.9375, 0.5352, 0.9375, 0.5352, 0.9062, 0.5352, 0.0625, 0.5352, 0.09375, 0.5352, 0.09375, 0.5352, 0.0625, 0.5352, 0.875, 0.5352, 0.9062, 0.5352, 0.9062, 0.5352, 0.875, 0.5352, 0.0, 0.0, 0.0, 0.0, 0.0, 0.0, 0.0, 0.0, 0.03125, 0.5352, 0.0625, 0.5352, 0.0625, 0.5352, 0.03125, 0.5352, 0.8438, 0.5352, 0.875, 0.5352, 0.875, 0.5352, 0.8438, 0.5352, 0.0, 0.0, 0.0, 0.0, 0.0, 0.0, 0.0, 0.0, 0.0, 0.5352, 0.03125, 0.5352, 0.03125, 0.5352, 0.0, 0.5352, 0.0, 0.0, 0.0, 0.0, 0.0, 0.0, 0.0, 0.0, 0.8125, 0.5352, 0.8438, 0.5352, 0.8438, 0.5352, 0.8125, 0.5352, 0.375, 0.5352, 0.4062, 0.5352, 0.4062, 0.5352, 0.375, 0.5352, 0.7812, 0.5352, 0.75, 0.5352, 0.75, 0.5352, 0.7812, 0.5352, 0.3438, 0.5352, 0.375, 0.5352, 0.375, 0.5352, 0.3438, 0.5352, 0.75, 0.5352, 0.7188, 0.5352, 0.7188, 0.5352, 0.75, 0.5352, 0.3125, 0.5352, 0.3438, 0.5352, 0.3438, 0.5352, 0.3125, 0.5352, 0.7188, 0.5352, 0.6875, 0.5352, 0.6875, 0.5352, 0.7188, 0.5352, 0.2812, 0.5352, 0.3125, 0.5352, 0.3125, 0.5352, 0.2812, 0.5352, 0.6875, 0.5352, 0.6562, 0.5352, 0.6562, 0.5352, 0.6875, 0.5352, 0.25, 0.5352, 0.2812, 0.5352, 0.2812, 0.5352, 0.25, 0.5352, 0.6562, 0.5352, 0.625, 0.5352, 0.625, 0.5352, 0.6562, 0.5352, 0.2188, 0.5352, 0.25, 0.5352, 0.25, 0.5352, 0.2188, 0.5352, 0.625, 0.5352, 0.5938, 0.5352, 0.5938, 0.5352, 0.625, 0.5352, 0.5938, 0.5352, 0.5625, 0.5352, 0.5625, 0.5352, 0.5938, 0.5352, 0.1875, 0.5352, 0.2188, 0.5352, 0.2188, 0.5352, 0.1875, 0.5352, 0.5625, 0.5352, 0.5312, 0.5352, 0.5312, 0.5352, 0.5625, 0.5352, 0.1562, 0.5352, 0.1875, 0.5352, 0.1875, 0.5352, 0.1562, 0.5352, 0.9688, 0.5352, 1.0, 0.5352, 1.0, 0.5352, 0.9688, 0.5352, 0.5312, 0.5352, 0.5, 0.5352, 0.5, 0.5352, 0.5312, 0.5352, 0.125, 0.5352, 0.1562, 0.5352, 0.1562, 0.5352, 0.125, 0.5352, 0.9375, 0.5352, 0.9688, 0.5352, 0.9688, 0.5352, 0.9375, 0.5352, 0.5, 0.5352, 0.4688, 0.5352, 0.4688, 0.5352, 0.5, 0.5352, 0.09375, 0.5352, 0.125, 0.5352, 0.125, 0.5352, 0.09375, 0.5352, 0.9062, 0.5352, 0.9375, 0.5352, 0.9375, 0.5352, 0.9062, 0.5352, 0.0625, 0.5352, 0.09375, 0.5352, 0.09375, 0.5352, 0.0625, 0.5352, 0.4688, 0.5352, 0.4375, 0.5352, 0.4375, 0.5352, 0.4688, 0.5352, 0.875, 0.5352, 0.9062, 0.5352, 0.9062, 0.5352, 0.875, 0.5352, 0.03125, 0.5352, 0.0625, 0.5352, 0.0625, 0.5352, 0.03125, 0.5352, 0.4375, 0.5352, 0.4062, 0.5352, 0.4062, 0.5352, 0.4375, 0.5352, 0.8438, 0.5352, 0.875, 0.5352, 0.875, 0.5352, 0.8438, 0.5352, 0.0, 0.5352, 0.03125, 0.5352, 0.03125, 0.5352, 0.0, 0.5352, 0.4062, 0.5352, 0.375, 0.5352, 0.375, 0.5352, 0.4062, 0.5352, 0.8125, 0.5352, 0.8438, 0.5352, 0.8438, 0.5352, 0.8125, 0.5352, 0.375, 0.5352, 0.3438, 0.5352, 0.3438, 0.5352, 0.375, 0.5352, 0.7812, 0.5352, 0.8125, 0.5352, 0.8125, 0.5352, 0.7812, 0.5352, 0.3438, 0.5352, 0.3125, 0.5352, 0.3125, 0.5352, 0.3438, 0.5352, 0.75, 0.5352, 0.7812, 0.5352, 0.7812, 0.5352, 0.75, 0.5352, 0.3125, 0.5352, 0.2812, 0.5352, 0.2812, 0.5352, 0.3125, 0.5352, 0.7188, 0.5352, 0.75, 0.5352, 0.75, 0.5352, 0.7188, 0.5352, 0.2812, 0.5352, 0.25, 0.5352, 0.25, 0.5352, 0.2812, 0.5352, 0.6875, 0.5352, 0.7188, 0.5352, 0.7188, 0.5352, 0.6875, 0.5352, 0.25, 0.5352, 0.2188, 0.5352, 0.2188, 0.5352, 0.25, 0.5352, 0.6562, 0.5352, 0.6875, 0.5352, 0.6875, 0.5352, 0.6562, 0.5352, 0.2188, 0.5352, 0.1875, 0.5352, 0.1875, 0.5352, 0.2188, 0.5352, 0.625, 0.5352, 0.6562, 0.5352, 0.6562, 0.5352, 0.625, 0.5352, 0.1875, 0.5352, 0.1562, 0.5352, 0.1562, 0.5352, 0.1875, 0.5352, 0.5938, 0.5352, 0.625, 0.5352, 0.625, 0.5352, 0.5938, 0.5352, 1.0, 0.5352, 0.9688, 0.5352, 0.9688, 0.5352, 1.0, 0.5352, 0.1562, 0.5352, 0.125, 0.5352, 0.125, 0.5352, 0.1562, 0.5352, 0.5625, 0.5352, 0.5938, 0.5352, 0.5938, 0.5352, 0.5625, 0.5352, 0.9688, 0.5352, 0.9375, 0.5352, 0.9375, 0.5352, 0.9688, 0.5352, 0.125, 0.5352, 0.09375, 0.5352, 0.09375, 0.5352, 0.125, 0.5352, 0.5312, 0.5352, 0.5625, 0.5352, 0.5625, 0.5352, 0.5312, 0.5352, 0.9375, 0.5352, 0.9062, 0.5352, 0.9062, 0.5352, 0.9375, 0.5352, 0.09375, 0.5352, 0.0625, 0.5352, 0.0625, 0.5352, 0.09375, 0.5352, 0.5, 0.5352, 0.5312, 0.5352, 0.5312, 0.5352, 0.5, 0.5352, 0.9062, 0.5352, 0.875, 0.5352, 0.875, 0.5352, 0.9062, 0.5352, 0.0625, 0.5352, 0.03125, 0.5352, 0.03125, 0.5352, 0.0625, 0.5352, 0.4688, 0.5352, 0.5, 0.5352, 0.5, 0.5352, 0.4688, 0.5352, 0.875, 0.5352, 0.8438, 0.5352, 0.8438, 0.5352, 0.875, 0.5352, 0.03125, 0.5352, 0.0, 0.5352, 0.0, 0.5352, 0.03125, 0.5352, 0.4375, 0.5352, 0.4688, 0.5352, 0.4688, 0.5352, 0.4375, 0.5352, 0.8438, 0.5352, 0.8125, 0.5352, 0.8125, 0.5352, 0.8438, 0.5352, 1.0, 0.9796, 1.0, 1.0, 0.9688, 1.0, 0.9688, 0.9796, 0.9688, 0.9796, 0.9688, 1.0, 0.9375, 1.0, 0.9375, 0.9796, 0.9375, 0.9796, 0.9375, 1.0, 0.9062, 1.0, 0.9062, 0.9796, 0.9062, 0.9796, 0.9062, 1.0, 0.875, 1.0, 0.875, 0.9796, 0.875, 0.9796, 0.875, 1.0, 0.8438, 1.0, 0.8438, 0.9796, 0.8438, 0.9796, 0.8438, 1.0, 0.8125, 1.0, 0.8125, 0.9796, 0.8125, 0.9796, 0.8125, 1.0, 0.7812, 1.0, 0.7812, 0.9796, 0.7812, 0.9796, 0.7812, 1.0, 0.75, 1.0, 0.75, 0.9796, 0.75, 0.9796, 0.75, 1.0, 0.7188, 1.0, 0.7188, 0.9796, 0.7188, 0.9796, 0.7188, 1.0, 0.6875, 1.0, 0.6875, 0.9796, 0.6875, 0.9796, 0.6875, 1.0, 0.6562, 1.0, 0.6562, 0.9796, 0.6562, 0.9796, 0.6562, 1.0, 0.625, 1.0, 0.625, 0.9796, 0.625, 0.9796, 0.625, 1.0, 0.5938, 1.0, 0.5938, 0.9796, 0.5938, 0.9796, 0.5938, 1.0, 0.5625, 1.0, 0.5625, 0.9796, 0.5625, 0.9796, 0.5625, 1.0, 0.5312, 1.0, 0.5312, 0.9796, 0.5312, 0.9796, 0.5312, 1.0, 0.5, 1.0, 0.5, 0.9796, 0.5, 0.9796, 0.5, 1.0, 0.4688, 1.0, 0.4688, 0.9796, 0.4688, 0.9796, 0.4688, 1.0, 0.4375, 1.0, 0.4375, 0.9796, 0.4375, 0.9796, 0.4375, 1.0, 0.4062, 1.0, 0.4062, 0.9796, 0.4062, 0.9796, 0.4062, 1.0, 0.375, 1.0, 0.375, 0.9796, 0.375, 0.9796, 0.375, 1.0, 0.3438, 1.0, 0.3438, 0.9796, 0.3438, 0.9796, 0.3438, 1.0, 0.3125, 1.0, 0.3125, 0.9796, 0.3125, 0.9796, 0.3125, 1.0, 0.2812, 1.0, 0.2812, 0.9796, 0.2812, 0.9796, 0.2812, 1.0, 0.25, 1.0, 0.25, 0.9796, 0.25, 0.9796, 0.25, 1.0, 0.2188, 1.0, 0.2188, 0.9796, 0.2188, 0.9796, 0.2188, 1.0, 0.1875, 1.0, 0.1875, 0.9796, 0.1875, 0.9796, 0.1875, 1.0, 0.1562, 1.0, 0.1562, 0.9796, 0.1562, 0.9796, 0.1562, 1.0, 0.125, 1.0, 0.125, 0.9796, 0.125, 0.9796, 0.125, 1.0, 0.09375, 1.0, 0.09375, 0.9796, 0.09375, 0.9796, 0.09375, 1.0, 0.0625, 1.0, 0.0625, 0.9796, 0.0625, 0.9796, 0.0625, 1.0, 0.03125, 1.0, 0.03125, 0.9796, 0.03125, 0.9796, 0.03125, 1.0, 0.0, 1.0, 0.0, 0.9796, 0.3438, 0.5352, 0.375, 0.5352, 0.375, 0.5352, 0.3438, 0.5352, 0.0, 0.0, 0.0, 0.0, 0.0, 0.0, 0.0, 0.0, 0.375, 0.5352, 0.4062, 0.5352, 0.4062, 0.5352, 0.375, 0.5352, 0.0, 0.0, 0.0, 0.0, 0.0, 0.0, 0.0, 0.0, 0.4062, 0.5352, 0.4375, 0.5352, 0.4375, 0.5352, 0.4062, 0.5352, 0.0, 0.0, 0.0, 0.0, 0.0, 0.0, 0.0, 0.0, 0.0, 0.0, 0.0, 0.0, 0.0, 0.0, 0.0, 0.0, 0.4375, 0.5352, 0.4688, 0.5352, 0.4688, 0.5352, 0.4375, 0.5352, 0.0, 0.0, 0.0, 0.0, 0.0, 0.0, 0.0, 0.0, 0.4688, 0.5352, 0.5, 0.5352, 0.5, 0.5352, 0.4688, 0.5352, 0.0, 0.0, 0.0, 0.0, 0.0, 0.0, 0.0, 0.0, 0.5, 0.5352, 0.5312, 0.5352, 0.5312, 0.5352, 0.5, 0.5352, 0.0, 0.0, 0.0, 0.0, 0.0, 0.0, 0.0, 0.0, 0.5312, 0.5352, 0.5625, 0.5352, 0.5625, 0.5352, 0.5312, 0.5352, 0.0, 0.0, 0.0, 0.0, 0.0, 0.0, 0.0, 0.0, 0.0, 0.0, 0.0, 0.0, 0.0, 0.0, 0.0, 0.0, 0.5625, 0.5352, 0.5938, 0.5352, 0.5938, 0.5352, 0.5625, 0.5352, 0.0, 0.0, 0.0, 0.0, 0.0, 0.0, 0.0, 0.0, 0.5938, 0.5352, 0.625, 0.5352, 0.625, 0.5352, 0.5938, 0.5352, 0.0, 0.0, 0.0, 0.0, 0.0, 0.0, 0.0, 0.0, 0.625, 0.5352, 0.6562, 0.5352, 0.6562, 0.5352, 0.625, 0.5352, 0.0, 0.0, 0.0, 0.0, 0.0, 0.0, 0.0, 0.0, 0.0, 0.0, 0.0, 0.0, 0.0, 0.0, 0.0, 0.0, 0.6562, 0.5352, 0.6875, 0.5352, 0.6875, 0.5352, 0.6562, 0.5352, 0.0, 0.0, 0.0, 0.0, 0.0, 0.0, 0.0, 0.0, 0.6875, 0.5352, 0.7188, 0.5352, 0.7188, 0.5352, 0.6875, 0.5352, 0.7188, 0.5352, 0.75, 0.5352, 0.75, 0.5352, 0.7188, 0.5352, 0.0, 0.0, 0.0, 0.0, 0.0, 0.0, 0.0, 0.0, 0.0, 0.0, 0.0, 0.0, 0.0, 0.0, 0.0, 0.0, 0.75, 0.5352, 0.7812, 0.5352, 0.7812, 0.5352, 0.75, 0.5352, 0.0, 0.0, 0.0, 0.0, 0.0, 0.0, 0.0, 0.0, 0.7812, 0.5352, 0.8125, 0.5352, 0.8125, 0.5352, 0.7812, 0.5352, 0.625, 0.5352, 0.6562, 0.5352, 0.6562, 0.5352, 0.625, 0.5352, 0.09375, 0.9796, 0.0625, 0.9796, 0.0625, 0.9796, 0.09375, 0.9796, 0.9062, 0.9796, 0.875, 0.9796, 0.875, 0.9796, 0.9062, 0.9796, 0.5938, 0.5352, 0.625, 0.5352, 0.625, 0.5352, 0.5938, 0.5352, 0.0625, 0.9796, 0.03125, 0.9796, 0.03125, 0.9796, 0.0625, 0.9796, 0.875, 0.9796, 0.8438, 0.9796, 0.8438, 0.9796, 0.875, 0.9796, 0.5625, 0.5352, 0.5938, 0.5352, 0.5938, 0.5352, 0.5625, 0.5352, 0.03125, 0.9796, 0.0, 0.9796, 0.0, 0.9796, 0.03125, 0.9796, 0.8438, 0.9796, 0.8125, 0.9796, 0.8125, 0.9796, 0.8438, 0.9796, 0.5312, 0.5352, 0.5625, 0.5352, 0.5625, 0.5352, 0.5312, 0.5352, 0.8125, 0.9796, 0.7812, 0.9796, 0.7812, 0.9796, 0.8125, 0.9796, 0.5, 0.5352, 0.5312, 0.5352, 0.5312, 0.5352, 0.5, 0.5352, 0.7812, 0.9796, 0.75, 0.9796, 0.75, 0.9796, 0.7812, 0.9796, 0.4688, 0.5352, 0.5, 0.5352, 0.5, 0.5352, 0.4688, 0.5352, 0.75, 0.9796, 0.7188, 0.9796, 0.7188, 0.9796, 0.75, 0.9796, 0.4375, 0.5352, 0.4688, 0.5352, 0.4688, 0.5352, 0.4375, 0.5352, 0.7188, 0.9796, 0.6875, 0.9796, 0.6875, 0.9796, 0.7188, 0.9796, 0.4062, 0.5352, 0.4375, 0.5352, 0.4375, 0.5352, 0.4062, 0.5352, 0.6875, 0.9796, 0.6562, 0.9796, 0.6562, 0.9796, 0.6875, 0.9796, 0.375, 0.5352, 0.4062, 0.5352, 0.4062, 0.5352, 0.375, 0.5352, 0.6562, 0.9796, 0.625, 0.9796, 0.625, 0.9796, 0.6562, 0.9796, 0.3438, 0.5352, 0.375, 0.5352, 0.375, 0.5352, 0.3438, 0.5352, 0.625, 0.9796, 0.5938, 0.9796, 0.5938, 0.9796, 0.625, 0.9796, 0.3125, 0.5352, 0.3438, 0.5352, 0.3438, 0.5352, 0.3125, 0.5352, 0.5938, 0.9796, 0.5625, 0.9796, 0.5625, 0.9796, 0.5938, 0.9796, 0.2812, 0.5352, 0.3125, 0.5352, 0.3125, 0.5352, 0.2812, 0.5352, 0.5625, 0.9796, 0.5312, 0.9796, 0.5312, 0.9796, 0.5625, 0.9796, 0.25, 0.5352, 0.2812, 0.5352, 0.2812, 0.5352, 0.25, 0.5352, 0.5312, 0.9796, 0.5, 0.9796, 0.5, 0.9796, 0.5312, 0.9796, 0.2188, 0.5352, 0.25, 0.5352, 0.25, 0.5352, 0.2188, 0.5352, 0.5, 0.9796, 0.4688, 0.9796, 0.4688, 0.9796, 0.5, 0.9796, 0.1875, 0.5352, 0.2188, 0.5352, 0.2188, 0.5352, 0.1875, 0.5352, 0.0, 0.0, 0.0, 0.0, 0.0, 0.0, 0.0, 0.0, 0.0, 0.0, 0.0, 0.0, 0.0, 0.0, 0.0, 0.0, 0.0, 0.0, 0.0, 0.0, 0.0, 0.0, 0.0, 0.0, 0.0, 0.0, 0.0, 0.0, 0.0, 0.0, 0.0, 0.0, 0.0, 0.0, 0.0, 0.0, 0.0, 0.0, 0.0, 0.0, 0.0, 0.0, 0.0, 0.0, 0.0, 0.0, 0.0, 0.0, 0.0, 0.0, 0.0, 0.0, 0.0, 0.0, 0.0, 0.0, 0.0, 0.0, 0.0, 0.0, 0.0, 0.0, 0.0, 0.0, 0.0, 0.0, 0.0, 0.0, 0.0, 0.0, 0.0, 0.0, 0.0, 0.0, 0.0, 0.0, 0.0, 0.0, 0.0, 0.0, 0.0, 0.0, 0.0, 0.0, 0.0, 0.0, 0.0, 0.0, 0.0, 0.0, 0.0, 0.0, 0.0, 0.0, 0.0, 0.0, 0.0, 0.0, 0.0, 0.0, 0.0, 0.0, 0.0, 0.0, 0.0, 0.0, 0.0, 0.0, 0.0, 0.0, 0.0, 0.0, 0.0, 0.0, 0.0, 0.0, 0.0, 0.0, 0.0, 0.0, 0.0, 0.0, 0.0, 0.0, 0.0, 0.0, 0.0, 0.0, 0.0, 0.0, 0.0, 0.0, 0.0, 0.0, 0.0, 0.0, 0.0, 0.0, 0.0, 0.0, 0.0, 0.0, 0.0, 0.0, 0.0, 0.0, 0.0, 0.0, 0.0, 0.0, 0.0, 0.0, 0.0, 0.0, 0.0, 0.0, 0.0, 0.0, 0.0, 0.0, 0.0, 0.0, 0.0, 0.0, 0.0, 0.0, 0.0, 0.0, 0.0, 0.0, 0.0, 0.0, 0.0, 0.0, 0.0, 0.0, 0.0, 0.0, 0.0, 0.0, 0.0, 0.0, 0.0, 0.0, 0.0, 0.0, 0.0, 0.0, 0.0, 0.0, 0.0, 0.0, 0.0, 0.0, 0.0, 0.0, 0.0, 0.0, 0.0, 0.0, 0.0, 0.0, 0.0, 0.0, 0.0, 0.0, 0.0, 0.0, 0.0, 0.0, 0.0, 0.0, 0.0, 0.0, 0.0, 0.0, 0.0, 0.0, 0.0, 0.0, 0.0, 0.0, 0.0, 0.0, 0.0, 0.0, 0.0, 0.0, 0.0, 0.0, 0.0, 0.0, 0.0, 0.0, 0.0, 0.0, 0.0, 0.0, 0.0, 0.0, 0.0, 0.0, 0.0, 0.0, 0.0, 0.0, 0.0, 0.0, 0.0, 0.0, 0.0, 0.0, 0.0, 0.0, 0.0, 0.0, 0.9375, 0.9796, 0.9062, 0.9796, 0.9062, 0.9796, 0.9375, 0.9796, 0.2812, 0.5352, 0.3125, 0.5352, 0.3125, 0.5352, 0.2812, 0.5352, 0.09375, 0.9796, 0.0625, 0.9796, 0.0625, 0.9796, 0.09375, 0.9796, 0.9062, 0.9796, 0.875, 0.9796, 0.875, 0.9796, 0.9062, 0.9796, 0.25, 0.5352, 0.2812, 0.5352, 0.2812, 0.5352, 0.25, 0.5352, 0.0625, 0.9796, 0.03125, 0.9796, 0.03125, 0.9796, 0.0625, 0.9796, 0.875, 0.9796, 0.8438, 0.9796, 0.8438, 0.9796, 0.875, 0.9796, 0.2188, 0.5352, 0.25, 0.5352, 0.25, 0.5352, 0.2188, 0.5352, 0.03125, 0.9796, 0.0, 0.9796, 0.0, 0.9796, 0.03125, 0.9796, 0.8438, 0.9796, 0.8125, 0.9796, 0.8125, 0.9796, 0.8438, 0.9796, 0.1875, 0.5352, 0.2188, 0.5352, 0.2188, 0.5352, 0.1875, 0.5352, 0.8125, 0.9796, 0.7812, 0.9796, 0.7812, 0.9796, 0.8125, 0.9796, 0.1562, 0.5352, 0.1875, 0.5352, 0.1875, 0.5352, 0.1562, 0.5352, 0.9688, 0.5352, 1.0, 0.5352, 1.0, 0.5352, 0.9688, 0.5352, 0.7812, 0.9796, 0.75, 0.9796, 0.75, 0.9796, 0.7812, 0.9796, 0.125, 0.5352, 0.1562, 0.5352, 0.1562, 0.5352, 0.125, 0.5352, 0.9375, 0.5352, 0.9688, 0.5352, 0.9688, 0.5352, 0.9375, 0.5352, 0.75, 0.9796, 0.7188, 0.9796, 0.7188, 0.9796, 0.75, 0.9796, 0.09375, 0.5352, 0.125, 0.5352, 0.125, 0.5352, 0.09375, 0.5352, 0.9062, 0.5352, 0.9375, 0.5352, 0.9375, 0.5352, 0.9062, 0.5352, 0.7188, 0.9796, 0.6875, 0.9796, 0.6875, 0.9796, 0.7188, 0.9796, 0.0625, 0.5352, 0.09375, 0.5352, 0.09375, 0.5352, 0.0625, 0.5352, 0.875, 0.5352, 0.9062, 0.5352, 0.9062, 0.5352, 0.875, 0.5352, 0.6875, 0.9796, 0.6562, 0.9796, 0.6562, 0.9796, 0.6875, 0.9796, 0.03125, 0.5352, 0.0625, 0.5352, 0.0625, 0.5352, 0.03125, 0.5352, 0.8438, 0.5352, 0.875, 0.5352, 0.875, 0.5352, 0.8438, 0.5352, 0.6562, 0.9796, 0.625, 0.9796, 0.625, 0.9796, 0.6562, 0.9796, 0.0, 0.5352, 0.03125, 0.5352, 0.03125, 0.5352, 0.0, 0.5352, 0.8125, 0.5352, 0.8438, 0.5352, 0.8438, 0.5352, 0.8125, 0.5352, 0.625, 0.9796, 0.5938, 0.9796, 0.5938, 0.9796, 0.625, 0.9796, 0.7812, 0.5352, 0.8125, 0.5352, 0.8125, 0.5352, 0.7812, 0.5352, 0.5938, 0.9796, 0.5625, 0.9796, 0.5625, 0.9796, 0.5938, 0.9796, 0.9375, 0.9796, 0.9062, 0.9796, 0.9062, 0.9796, 0.9375, 0.9796, 0.125, 0.9796, 0.09375, 0.9796, 0.09375, 0.9796, 0.125, 0.9796, 0.6562, 0.5352, 0.6875, 0.5352, 0.6875, 0.5352, 0.6562, 0.5352, 0.9688, 0.9796, 0.9375, 0.9796, 0.9375, 0.9796, 0.9688, 0.9796, 0.1562, 0.9796, 0.125, 0.9796, 0.125, 0.9796, 0.1562, 0.9796, 0.6875, 0.5352, 0.7188, 0.5352, 0.7188, 0.5352, 0.6875, 0.5352, 1.0, 0.9796, 0.9688, 0.9796, 0.9688, 0.9796, 1.0, 0.9796, 0.1875, 0.9796, 0.1562, 0.9796, 0.1562, 0.9796, 0.1875, 0.9796, 0.7188, 0.5352, 0.75, 0.5352, 0.75, 0.5352, 0.7188, 0.5352, 0.2188, 0.9796, 0.1875, 0.9796, 0.1875, 0.9796, 0.2188, 0.9796, 0.75, 0.5352, 0.7812, 0.5352, 0.7812, 0.5352, 0.75, 0.5352, 0.25, 0.9796, 0.2188, 0.9796, 0.2188, 0.9796, 0.25, 0.9796, 0.7812, 0.5352, 0.8125, 0.5352, 0.8125, 0.5352, 0.7812, 0.5352, 0.2812, 0.9796, 0.25, 0.9796, 0.25, 0.9796, 0.2812, 0.9796, 0.8125, 0.5352, 0.8438, 0.5352, 0.8438, 0.5352, 0.8125, 0.5352, 0.0, 0.5352, 0.03125, 0.5352, 0.03125, 0.5352, 0.0, 0.5352, 0.3125, 0.9796, 0.2812, 0.9796, 0.2812, 0.9796, 0.3125, 0.9796, 0.8438, 0.5352, 0.875, 0.5352, 0.875, 0.5352, 0.8438, 0.5352, 0.03125, 0.5352, 0.0625, 0.5352, 0.0625, 0.5352, 0.03125, 0.5352, 0.3438, 0.9796, 0.3125, 0.9796, 0.3125, 0.9796, 0.3438, 0.9796, 0.875, 0.5352, 0.9062, 0.5352, 0.9062, 0.5352, 0.875, 0.5352, 0.0625, 0.5352, 0.09375, 0.5352, 0.09375, 0.5352, 0.0625, 0.5352, 0.375, 0.9796, 0.3438, 0.9796, 0.3438, 0.9796, 0.375, 0.9796, 0.9062, 0.5352, 0.9375, 0.5352, 0.9375, 0.5352, 0.9062, 0.5352, 0.09375, 0.5352, 0.125, 0.5352, 0.125, 0.5352, 0.09375, 0.5352, 0.4062, 0.9796, 0.375, 0.9796, 0.375, 0.9796, 0.4062, 0.9796, 0.9375, 0.5352, 0.9688, 0.5352, 0.9688, 0.5352, 0.9375, 0.5352, 0.125, 0.5352, 0.1562, 0.5352, 0.1562, 0.5352, 0.125, 0.5352, 0.4375, 0.9796, 0.4062, 0.9796, 0.4062, 0.9796, 0.4375, 0.9796, 0.9688, 0.5352, 1.0, 0.5352, 1.0, 0.5352, 0.9688, 0.5352, 0.1562, 0.5352, 0.1875, 0.5352, 0.1875, 0.5352, 0.1562, 0.5352, 0.4688, 0.9796, 0.4375, 0.9796, 0.4375, 0.9796, 0.4688, 0.9796, 0.03125, 0.5352, 0.03125, 0.9796, 0.0, 0.9796, 0.0, 0.5352, 0.0625, 0.5352, 0.0625, 0.9796, 0.03125, 0.9796, 0.03125, 0.5352, 0.09375, 0.5352, 0.09375, 0.9796, 0.0625, 0.9796, 0.0625, 0.5352, 0.125, 0.5352, 0.125, 0.9796, 0.09375, 0.9796, 0.09375, 0.5352, 0.1562, 0.5352, 0.1562, 0.9796, 0.125, 0.9796, 0.125, 0.5352, 0.1875, 0.5352, 0.1875, 0.9796, 0.1562, 0.9796, 0.1562, 0.5352, 0.2188, 0.5352, 0.2188, 0.9796, 0.1875, 0.9796, 0.1875, 0.5352, 0.25, 0.5352, 0.25, 0.9796, 0.2188, 0.9796, 0.2188, 0.5352, 0.2812, 0.5352, 0.2812, 0.9796, 0.25, 0.9796, 0.25, 0.5352, 0.3125, 0.5352, 0.3125, 0.9796, 0.2812, 0.9796, 0.2812, 0.5352, 0.3438, 0.5352, 0.3438, 0.9796, 0.3125, 0.9796, 0.3125, 0.5352, 0.375, 0.5352, 0.375, 0.9796, 0.3438, 0.9796, 0.3438, 0.5352, 0.4062, 0.5352, 0.4062, 0.9796, 0.375, 0.9796, 0.375, 0.5352, 0.4375, 0.5352, 0.4375, 0.9796, 0.4062, 0.9796, 0.4062, 0.5352, 0.4688, 0.5352, 0.4688, 0.9796, 0.4375, 0.9796, 0.4375, 0.5352, 0.5, 0.5352, 0.5, 0.9796, 0.4688, 0.9796, 0.4688, 0.5352, 0.5312, 0.5352, 0.5312, 0.9796, 0.5, 0.9796, 0.5, 0.5352, 0.5625, 0.5352, 0.5625, 0.9796, 0.5312, 0.9796, 0.5312, 0.5352, 0.5938, 0.5352, 0.5938, 0.9796, 0.5625, 0.9796, 0.5625, 0.5352, 0.625, 0.5352, 0.625, 0.9796, 0.5938, 0.9796, 0.5938, 0.5352, 0.6562, 0.5352, 0.6562, 0.9796, 0.625, 0.9796, 0.625, 0.5352, 0.6875, 0.5352, 0.6875, 0.9796, 0.6562, 0.9796, 0.6562, 0.5352, 0.7188, 0.5352, 0.7188, 0.9796, 0.6875, 0.9796, 0.6875, 0.5352, 0.75, 0.5352, 0.75, 0.9796, 0.7188, 0.9796, 0.7188, 0.5352, 0.7812, 0.5352, 0.7812, 0.9796, 0.75, 0.9796, 0.75, 0.5352, 0.8125, 0.5352, 0.8125, 0.9796, 0.7812, 0.9796, 0.7812, 0.5352, 0.8438, 0.5352, 0.8438, 0.9796, 0.8125, 0.9796, 0.8125, 0.5352, 0.875, 0.5352, 0.875, 0.9796, 0.8438, 0.9796, 0.8438, 0.5352, 0.9062, 0.5352, 0.9062, 0.9796, 0.875, 0.9796, 0.875, 0.5352, 0.9375, 0.5352, 0.9375, 0.9796, 0.9062, 0.9796, 0.9062, 0.5352, 0.9688, 0.5352, 0.9688, 0.9796, 0.9375, 0.9796, 0.9375, 0.5352, 1.0, 0.5352, 1.0, 0.9796, 0.9688, 0.9796, 0.9688, 0.5352, 0.125, 0.9796, 0.09375, 0.9796, 0.09375, 0.9796, 0.125, 0.9796, 0.3125, 0.5352, 0.3438, 0.5352, 0.3438, 0.5352, 0.3125, 0.5352, 0.9688, 0.9796, 0.9375, 0.9796, 0.9375, 0.9796, 0.9688, 0.9796, 0.1562, 0.9796, 0.125, 0.9796, 0.125, 0.9796, 0.1562, 0.9796, 0.3438, 0.5352, 0.375, 0.5352, 0.375, 0.5352, 0.3438, 0.5352, 1.0, 0.9796, 0.9688, 0.9796, 0.9688, 0.9796, 1.0, 0.9796, 0.1875, 0.9796, 0.1562, 0.9796, 0.1562, 0.9796, 0.1875, 0.9796, 0.375, 0.5352, 0.4062, 0.5352, 0.4062, 0.5352, 0.375, 0.5352, 0.2188, 0.9796, 0.1875, 0.9796, 0.1875, 0.9796, 0.2188, 0.9796, 0.4062, 0.5352, 0.4375, 0.5352, 0.4375, 0.5352, 0.4062, 0.5352, 0.25, 0.9796, 0.2188, 0.9796, 0.2188, 0.9796, 0.25, 0.9796, 0.4375, 0.5352, 0.4688, 0.5352, 0.4688, 0.5352, 0.4375, 0.5352, 0.2812, 0.9796, 0.25, 0.9796, 0.25, 0.9796, 0.2812, 0.9796, 0.4688, 0.5352, 0.5, 0.5352, 0.5, 0.5352, 0.4688, 0.5352, 0.3125, 0.9796, 0.2812, 0.9796, 0.2812, 0.9796, 0.3125, 0.9796, 0.5, 0.5352, 0.5312, 0.5352, 0.5312, 0.5352, 0.5, 0.5352, 0.3438, 0.9796, 0.3125, 0.9796, 0.3125, 0.9796, 0.3438, 0.9796, 0.5312, 0.5352, 0.5625, 0.5352, 0.5625, 0.5352, 0.5312, 0.5352, 0.375, 0.9796, 0.3438, 0.9796, 0.3438, 0.9796, 0.375, 0.9796, 0.5625, 0.5352, 0.5938, 0.5352, 0.5938, 0.5352, 0.5625, 0.5352, 0.4062, 0.9796, 0.375, 0.9796, 0.375, 0.9796, 0.4062, 0.9796, 0.5938, 0.5352, 0.625, 0.5352, 0.625, 0.5352, 0.5938, 0.5352, 0.4375, 0.9796, 0.4062, 0.9796, 0.4062, 0.9796, 0.4375, 0.9796, 0.625, 0.5352, 0.6562, 0.5352, 0.6562, 0.5352, 0.625, 0.5352, 0.4688, 0.9796, 0.4375, 0.9796, 0.4375, 0.9796, 0.4688, 0.9796, 0.6562, 0.5352, 0.6875, 0.5352, 0.6875, 0.5352, 0.6562, 0.5352, 0.5, 0.9796, 0.4688, 0.9796, 0.4688, 0.9796, 0.5, 0.9796, 0.6875, 0.5352, 0.7188, 0.5352, 0.7188, 0.5352, 0.6875, 0.5352, 0.5312, 0.9796, 0.5, 0.9796, 0.5, 0.9796, 0.5312, 0.9796, 0.7188, 0.5352, 0.75, 0.5352, 0.75, 0.5352, 0.7188, 0.5352, 0.5625, 0.9796, 0.5312, 0.9796, 0.5312, 0.9796, 0.5625, 0.9796, 0.75, 0.5352, 0.7812, 0.5352, 0.7812, 0.5352, 0.75, 0.5352, 0.7968, 0.01461, 0.7032, 0.4854, 0.5146, 0.2032, 0.03125, 0.5, 0.0, 0.5, 0.0, 0.5352, 0.03125, 0.5352, 0.0625, 0.5, 0.03125, 0.5, 0.03125, 0.5352, 0.0625, 0.5352, 0.09375, 0.5, 0.0625, 0.5, 0.0625, 0.5352, 0.09375, 0.5352, 0.125, 0.5, 0.09375, 0.5, 0.09375, 0.5352, 0.125, 0.5352, 0.1562, 0.5, 0.125, 0.5, 0.125, 0.5352, 0.1562, 0.5352, 0.1875, 0.5, 0.1562, 0.5, 0.1562, 0.5352, 0.1875, 0.5352, 0.2188, 0.5, 0.1875, 0.5, 0.1875, 0.5352, 0.2188, 0.5352, 0.25, 0.5, 0.2188, 0.5, 0.2188, 0.5352, 0.25, 0.5352, 0.2812, 0.5, 0.25, 0.5, 0.25, 0.5352, 0.2812, 0.5352, 0.3125, 0.5, 0.2812, 0.5, 0.2812, 0.5352, 0.3125, 0.5352, 0.3438, 0.5, 0.3125, 0.5, 0.3125, 0.5352, 0.3438, 0.5352, 0.375, 0.5, 0.3438, 0.5, 0.3438, 0.5352, 0.375, 0.5352, 0.4062, 0.5, 0.375, 0.5, 0.375, 0.5352, 0.4062, 0.5352, 0.4375, 0.5, 0.4062, 0.5, 0.4062, 0.5352, 0.4375, 0.5352, 0.4688, 0.5, 0.4375, 0.5, 0.4375, 0.5352, 0.4688, 0.5352, 0.5, 0.5, 0.4688, 0.5, 0.4688, 0.5352, 0.5, 0.5352, 0.5312, 0.5, 0.5, 0.5, 0.5, 0.5352, 0.5312, 0.5352, 0.5625, 0.5, 0.5312, 0.5, 0.5312, 0.5352, 0.5625, 0.5352, 0.5938, 0.5, 0.5625, 0.5, 0.5625, 0.5352, 0.5938, 0.5352, 0.625, 0.5, 0.5938, 0.5, 0.5938, 0.5352, 0.625, 0.5352, 0.6562, 0.5, 0.625, 0.5, 0.625, 0.5352, 0.6562, 0.5352, 0.6875, 0.5, 0.6562, 0.5, 0.6562, 0.5352, 0.6875, 0.5352, 0.7188, 0.5, 0.6875, 0.5, 0.6875, 0.5352, 0.7188, 0.5352, 0.75, 0.5, 0.7188, 0.5, 0.7188, 0.5352, 0.75, 0.5352, 0.7812, 0.5, 0.75, 0.5, 0.75, 0.5352, 0.7812, 0.5352, 0.8125, 0.5, 0.7812, 0.5, 0.7812, 0.5352, 0.8125, 0.5352, 0.8438, 0.5, 0.8125, 0.5, 0.8125, 0.5352, 0.8438, 0.5352, 0.875, 0.5, 0.8438, 0.5, 0.8438, 0.5352, 0.875, 0.5352, 0.9062, 0.5, 0.875, 0.5, 0.875, 0.5352, 0.9062, 0.5352, 0.9375, 0.5, 0.9062, 0.5, 0.9062, 0.5352, 0.9375, 0.5352, 0.9688, 0.5, 0.9375, 0.5, 0.9375, 0.5352, 0.9688, 0.5352, 1.0, 0.5, 0.9688, 0.5, 0.9688, 0.5352, 1.0, 0.5352, 0.7032, 0.4854, 0.7968, 0.4854, 0.75, 0.49, 0.7968, 0.4854, 0.8833, 0.4496, 0.8418, 0.4717, 0.8833, 0.4496, 0.9496, 0.3833, 0.9197, 0.4197, 0.9496, 0.3833, 0.9854, 0.2968, 0.9717, 0.3418, 0.9854, 0.2968, 0.9854, 0.2032, 0.99, 0.25, 0.9854, 0.2032, 0.9496, 0.1167, 0.9717, 0.1582, 0.9496, 0.1167, 0.8833, 0.05045, 0.9197, 0.08029, 0.8833, 0.05045, 0.7968, 0.01461, 0.8418, 0.02827, 0.7968, 0.01461, 0.7032, 0.01461, 0.75, 0.01, 0.7032, 0.01461, 0.6167, 0.05045, 0.6582, 0.02827, 0.6167, 0.05045, 0.5504, 0.1167, 0.5803, 0.08029, 0.5504, 0.1167, 0.5146, 0.2032, 0.5283, 0.1582, 0.5146, 0.2032, 0.5146, 0.2968, 0.51, 0.25, 0.5146, 0.2968, 0.5504, 0.3833, 0.5283, 0.3418, 0.5504, 0.3833, 0.6167, 0.4496, 0.5803, 0.4197, 0.6167, 0.4496, 0.7032, 0.4854, 0.6582, 0.4717, 0.7032, 0.4854, 0.9854, 0.2968, 0.7968, 0.4854, 0.7968, 0.4854, 0.9854, 0.2968, 0.8833, 0.4496, 0.8833, 0.4496, 0.9854, 0.2968, 0.9496, 0.3833, 0.9854, 0.2968, 0.7968, 0.01461, 0.9854, 0.2032, 0.9854, 0.2032, 0.7968, 0.01461, 0.9496, 0.1167, 0.9496, 0.1167, 0.7968, 0.01461, 0.8833, 0.05045, 0.7968, 0.01461, 0.5146, 0.2032, 0.7032, 0.01461, 0.7032, 0.01461, 0.5146, 0.2032, 0.6167, 0.05045, 0.6167, 0.05045, 0.5146, 0.2032, 0.5504, 0.1167, 0.5146, 0.2032, 0.7032, 0.4854, 0.5146, 0.2968, 0.5146, 0.2968, 0.7032, 0.4854, 0.5504, 0.3833, 0.5504, 0.3833, 0.7032, 0.4854, 0.6167, 0.4496, 0.7032, 0.4854, 0.7968, 0.01461, 0.9854, 0.2968, 0.7968, 0.01461, 0.5146, 0.2032, 0.7032, 0.4854, 0.03125, 0.5, 0.03125, 0.5352, 0.0, 0.5352, 0.0, 0.5, 0.0625, 0.5, 0.0625, 0.5352, 0.03125, 0.5352, 0.03125, 0.5, 0.09375, 0.5, 0.09375, 0.5352, 0.0625, 0.5352, 0.0625, 0.5, 0.125, 0.5, 0.125, 0.5352, 0.09375, 0.5352, 0.09375, 0.5, 0.1562, 0.5, 0.1562, 0.5352, 0.125, 0.5352, 0.125, 0.5, 0.1875, 0.5, 0.1875, 0.5352, 0.1562, 0.5352, 0.1562, 0.5, 0.2188, 0.5, 0.2188, 0.5352, 0.1875, 0.5352, 0.1875, 0.5, 0.25, 0.5, 0.25, 0.5352, 0.2188, 0.5352, 0.2188, 0.5, 0.2812, 0.5, 0.2812, 0.5352, 0.25, 0.5352, 0.25, 0.5, 0.3125, 0.5, 0.3125, 0.5352, 0.2812, 0.5352, 0.2812, 0.5, 0.3438, 0.5, 0.3438, 0.5352, 0.3125, 0.5352, 0.3125, 0.5, 0.375, 0.5, 0.375, 0.5352, 0.3438, 0.5352, 0.3438, 0.5, 0.4062, 0.5, 0.4062, 0.5352, 0.375, 0.5352, 0.375, 0.5, 0.4375, 0.5, 0.4375, 0.5352, 0.4062, 0.5352, 0.4062, 0.5, 0.4688, 0.5, 0.4688, 0.5352, 0.4375, 0.5352, 0.4375, 0.5, 0.5, 0.5, 0.5, 0.5352, 0.4688, 0.5352, 0.4688, 0.5, 0.5312, 0.5, 0.5312, 0.5352, 0.5, 0.5352, 0.5, 0.5, 0.5625, 0.5, 0.5625, 0.5352, 0.5312, 0.5352, 0.5312, 0.5, 0.5938, 0.5, 0.5938, 0.5352, 0.5625, 0.5352, 0.5625, 0.5, 0.625, 0.5, 0.625, 0.5352, 0.5938, 0.5352, 0.5938, 0.5, 0.6562, 0.5, 0.6562, 0.5352, 0.625, 0.5352, 0.625, 0.5, 0.6875, 0.5, 0.6875, 0.5352, 0.6562, 0.5352, 0.6562, 0.5, 0.7188, 0.5, 0.7188, 0.5352, 0.6875, 0.5352, 0.6875, 0.5, 0.75, 0.5, 0.75, 0.5352, 0.7188, 0.5352, 0.7188, 0.5, 0.7812, 0.5, 0.7812, 0.5352, 0.75, 0.5352, 0.75, 0.5, 0.8125, 0.5, 0.8125, 0.5352, 0.7812, 0.5352, 0.7812, 0.5, 0.8438, 0.5, 0.8438, 0.5352, 0.8125, 0.5352, 0.8125, 0.5, 0.875, 0.5, 0.875, 0.5352, 0.8438, 0.5352, 0.8438, 0.5, 0.9062, 0.5, 0.9062, 0.5352, 0.875, 0.5352, 0.875, 0.5, 0.9375, 0.5, 0.9375, 0.5352, 0.9062, 0.5352, 0.9062, 0.5, 0.9688, 0.5, 0.9688, 0.5352, 0.9375, 0.5352, 0.9375, 0.5, 1.0, 0.5, 1.0, 0.5352, 0.9688, 0.5352, 0.9688, 0.5, 0.7032, 0.4854, 0.75, 0.49, 0.7968, 0.4854, 0.7968, 0.4854, 0.8418, 0.4717, 0.8833, 0.4496, 0.8833, 0.4496, 0.9197, 0.4197, 0.9496, 0.3833, 0.9496, 0.3833, 0.9717, 0.3418, 0.9854, 0.2968, 0.9854, 0.2968, 0.99, 0.25, 0.9854, 0.2032, 0.9854, 0.2032, 0.9717, 0.1582, 0.9496, 0.1167, 0.9496, 0.1167, 0.9197, 0.08029, 0.8833, 0.05045, 0.8833, 0.05045, 0.8418, 0.02827, 0.7968, 0.01461, 0.7968, 0.01461, 0.75, 0.01, 0.7032, 0.01461, 0.7032, 0.01461, 0.6582, 0.02827, 0.6167, 0.05045, 0.6167, 0.05045, 0.5803, 0.08029, 0.5504, 0.1167, 0.5504, 0.1167, 0.5283, 0.1582, 0.5146, 0.2032, 0.5146, 0.2032, 0.51, 0.25, 0.5146, 0.2968, 0.5146, 0.2968, 0.5283, 0.3418, 0.5504, 0.3833, 0.5504, 0.3833, 0.5803, 0.4197, 0.6167, 0.4496, 0.6167, 0.4496, 0.6582, 0.4717, 0.7032, 0.4854, 0.7032, 0.4854, 0.7968, 0.4854, 0.9854, 0.2968, 0.7968, 0.4854, 0.8833, 0.4496, 0.9854, 0.2968, 0.8833, 0.4496, 0.9496, 0.3833, 0.9854, 0.2968, 0.9854, 0.2968, 0.9854, 0.2032, 0.7968, 0.01461, 0.9854, 0.2032, 0.9496, 0.1167, 0.7968, 0.01461, 0.9496, 0.1167, 0.8833, 0.05045, 0.7968, 0.01461, 0.7968, 0.01461, 0.7032, 0.01461, 0.5146, 0.2032, 0.7032, 0.01461, 0.6167, 0.05045, 0.5146, 0.2032, 0.6167, 0.05045, 0.5504, 0.1167, 0.5146, 0.2032, 0.5146, 0.2032, 0.5146, 0.2968, 0.7032, 0.4854, 0.5146, 0.2968, 0.5504, 0.3833, 0.7032, 0.4854, 0.5504, 0.3833, 0.6167, 0.4496, 0.7032, 0.4854, 0.7032, 0.4854, 0.9854, 0.2968, 0.7968, 0.01461])
me_cylinder.materials.append(mat_material_001)
me_cylinder.materials.append(mat_material_002)
me_cylinder.update()

# ---- objects
ob_cylinder = bpy.data.objects.new('Cylinder', me_cylinder)

# ---- transforms, parenting, visibility, modifiers, constraints
ob_cylinder.location = (0.0, 0.0, 1.0)

# ---- collection membership
col_collection.objects.link(ob_cylinder)

# ---- scene / render settings (as saved in the file)
scene.frame_start = 1; scene.frame_end = 250; scene.frame_set(1)
scene.render.engine = 'BLENDER_EEVEE_NEXT'
scene.render.bake_bias = 0.0
scene.render.bake_samples = 0
scene.cycles.sampling_pattern = 'TABULATED_SOBOL'
scene.eevee.use_volume_custom_range = False
bpy.context.view_layer.update()

# ---- added for rendering (the .blend has no active camera and no usable light): camera, sun
cam_auto = bpy.data.cameras.new('AutoCamera')
cam_auto.lens = 50.0
cam_auto.sensor_width = 36.0
cam_auto.clip_end = 1000.0
ob_auto_camera = bpy.data.objects.new('AutoCamera', cam_auto)
scene.collection.objects.link(ob_auto_camera)
ob_auto_camera.location = (3.45441, -4.14529, 3.76353)
ob_auto_camera.rotation_euler = (1.09748, -7.21219e-08, 0.694738)
scene.camera = ob_auto_camera
light_auto_sun = bpy.data.lights.new('AutoSun', 'SUN')
light_auto_sun.energy = 3.0
light_auto_sun.angle = 0.0523599
ob_auto_sun = bpy.data.objects.new('AutoSun', light_auto_sun)
scene.collection.objects.link(ob_auto_sun)
ob_auto_sun.rotation_euler = (0.872665, 0.174533, 0.523599)
bpy.context.view_layer.update()
